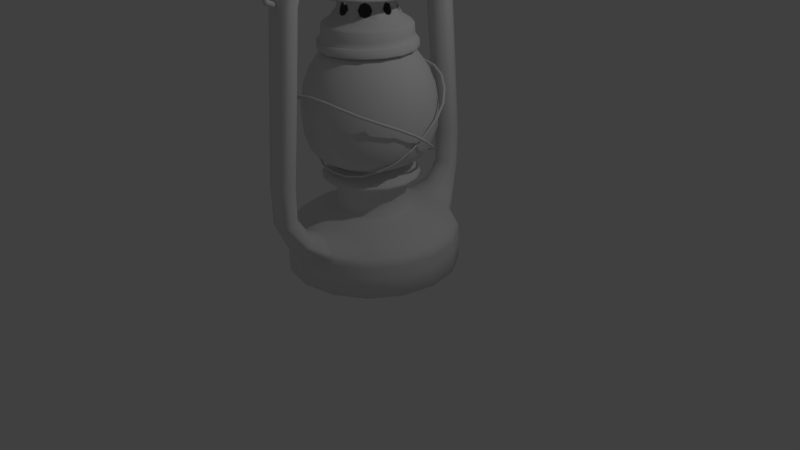 # Source: lampe02.blend  (saved by Blender 2.73.0; exported with 4.5.12 LTS)
import bpy
from mathutils import Matrix  # noqa: F401  (used for matrix-valued properties, if any)

bpy.ops.wm.read_factory_settings(use_empty=True)
scene = bpy.context.scene
scene.name = 'Scene'

# ---- collections
col_collection_1 = bpy.data.collections.new('Collection 1'); scene.collection.children.link(col_collection_1)

# ---- world
world_world = bpy.data.worlds.new('World'); scene.world = world_world
world_world.color = (0.05088, 0.05088, 0.05088)
world_world.use_sun_shadow = False
world_world.sun_shadow_jitter_overblur = 0.0
world_world.cycles.sampling_method = 'MANUAL'
world_world.cycles.sample_map_resolution = 256

# ---- cameras
cam_camera = bpy.data.cameras.new('Camera')
cam_camera.clip_end = 100.0
cam_camera.lens = 35.0
cam_camera.sensor_width = 32.0
cam_camera.sensor_height = 18.0
cam_camera.ortho_scale = 7.314
cam_camera.dof.focus_distance = 0.0

# ---- lights
light_lamp = bpy.data.lights.new('Lamp', 'POINT')
light_lamp.transmission_factor = 0.0
light_lamp.cutoff_distance = 30.0
light_lamp.energy = 100.0
light_lamp.shadow_buffer_clip_start = 1.001
light_lamp.shadow_soft_size = 0.1
light_lamp.shadow_maximum_resolution = 0.006
light_lamp.use_absolute_resolution = True
light_lamp.cycles.use_multiple_importance_sampling = False

# ---- meshes
me_mesh_016 = bpy.data.meshes.new('Mesh.016')
me_mesh_016.from_pydata([(-0.1079, 0.2615, 4.071), (-0.1188, 0.2879, 4.052), (-0.1406, 0.3405, 4.058), (-0.1624, 0.393, 4.062), (-0.1732, 0.419, 4.041), (-0.1752, 0.4241, 4.008), (-0.1744, 0.4221, 3.992), (-0.1747, 0.4825, 3.929), (-0.2492, 0.4827, 3.841), (-0.1823, 0.4747, 3.686), (-0.1981, 0.4792, 3.535), (-0.2101, 0.5082, 3.48), (-0.2223, 0.5376, 3.474), (-0.2279, 0.5511, 3.441), (-0.1997, 0.2002, 4.071), (-0.2199, 0.2203, 4.052), (-0.2602, 0.2606, 4.058), (-0.3004, 0.3008, 4.062), (-0.3203, 0.3207, 4.041), (-0.3241, 0.3246, 4.008), (-0.3226, 0.3231, 3.992), (-0.3609, 0.3613, 3.906), (-0.3694, 0.3698, 3.835), (-0.3574, 0.3578, 3.712), (-0.3664, 0.3668, 3.535), (-0.3885, 0.3889, 3.48), (-0.4111, 0.4115, 3.474), (-0.4214, 0.4218, 3.441), (-0.2611, 0.1083, 4.071), (-0.2875, 0.1192, 4.052), (-0.3401, 0.141, 4.058), (-0.3926, 0.1628, 4.062), (-0.4186, 0.1736, 4.041), (-0.4236, 0.1756, 4.008), (-0.4217, 0.1748, 3.992), (-0.4716, 0.1955, 3.906), (-0.4827, 0.2001, 3.835), (-0.467, 0.1936, 3.712), (-0.4788, 0.1985, 3.535), (-0.5077, 0.2105, 3.48), (-0.5372, 0.2227, 3.474), (-0.5507, 0.2283, 3.441), (-0.1357, 0.3287, 1.457), (-0.2016, 0.4878, 1.334), (-0.2279, 0.5512, 1.298), (-0.2327, 0.5628, 1.27), (-0.2254, 0.5451, 1.249), (-0.2065, 0.4996, 1.235), (-0.1809, 0.4378, 1.229), (-0.1659, 0.4014, 1.205), (-0.1631, 0.3949, 1.127), (-0.1655, 0.4005, 0.984), (-0.1701, 0.4116, 0.8519), (-0.1983, 0.4797, 0.825), (-0.2807, 0.6787, 0.7735), (-0.1693, 0.8696, 0.6921), (-0.3905, 0.9438, 0.6041), (-0.4098, 0.9904, 0.5499), (-0.4136, 0.9995, 0.4969), (-0.4154, 1.004, 0.363), (-0.4168, 1.007, 0.09765), (-0.2511, 0.2516, 1.457), (-0.3729, 0.3733, 1.334), (-0.4215, 0.4219, 1.298), (-0.4303, 0.4307, 1.27), (-0.4168, 0.4172, 1.249), (-0.3819, 0.3823, 1.235), (-0.3347, 0.3351, 1.229), (-0.3068, 0.3072, 1.205), (-0.3018, 0.3022, 1.127), (-0.3061, 0.3065, 0.984), (-0.3146, 0.3151, 0.8519), (-0.3667, 0.3671, 0.825), (-0.5191, 0.5195, 0.7735), (-0.6384, 0.6388, 0.6921), (-0.722, 0.7224, 0.6041), (-0.7576, 0.758, 0.5499), (-0.7645, 0.7649, 0.4969), (-0.768, 0.7684, 0.363), (-0.7704, 0.7708, 0.09765), (-0.3283, 0.1361, 1.457), (-0.4874, 0.202, 1.334), (-0.5508, 0.2283, 1.298), (-0.5624, 0.2331, 1.27), (-0.5447, 0.2258, 1.249), (-0.4991, 0.2069, 1.235), (-0.4374, 0.1814, 1.229), (-0.401, 0.1663, 1.205), (-0.3945, 0.1636, 1.127), (-0.4001, 0.1659, 0.984), (-0.4112, 0.1705, 0.8519), (-0.4793, 0.1987, 0.825), (-0.6783, 0.2811, 0.7735), (-0.8342, 0.3457, 0.6921), (-0.9434, 0.3909, 0.6041), (-0.99, 0.4103, 0.5499), (-0.999, 0.414, 0.4969), (-1.004, 0.4158, 0.363), (-1.007, 0.4172, 0.09765), (-0.1417, 0.8947, 3.707), (-0.1703, 0.931, 3.787), (-0.1417, 0.9675, 3.867), (-0.1398, 1.067, 3.449), (-0.1678, 1.148, 3.475), (-0.1403, 1.23, 3.5), (-0.1353, 1.147, 2.487), (-0.1632, 1.232, 2.495), (-0.1356, 1.317, 2.502), (-0.1251, 1.237, 1.486), (-0.153, 1.323, 1.49), (-0.1254, 1.408, 1.494), (-0.1218, 1.242, 1.039), (-0.1497, 1.324, 1.014), (-0.1222, 1.405, 0.9879), (-0.1397, 0.6007, 3.9), (-0.1444, 0.5753, 3.717), (-0.192, 0.5905, 3.829), (-0.1401, 0.5073, 3.904), (-0.1459, 0.4971, 3.713), (-0.1981, 0.5053, 3.834), (-0.1522, 1.155, 3.716), (-0.1519, 1.012, 3.614), (-0.1825, 1.084, 3.665), (-0.1193, 1.077, 0.7929), (-0.2368, 1.165, 0.7419), (-0.2394, 1.231, 0.7092), (-0.1557, 0.9259, 0.7195), (-0.3488, 1.004, 0.6415), (-0.3636, 1.056, 0.5931), (-0.1079, -0.2615, 4.071), (-0.1188, -0.2879, 4.052), (-0.1406, -0.3405, 4.058), (-0.1624, -0.393, 4.062), (-0.1732, -0.419, 4.041), (-0.1752, -0.4241, 4.008), (-0.1744, -0.4221, 3.992), (-0.1747, -0.4825, 3.929), (-0.2492, -0.4827, 3.841), (-0.1823, -0.4747, 3.686), (-0.1981, -0.4792, 3.535), (-0.2101, -0.5082, 3.48), (-0.2223, -0.5376, 3.474), (-0.2279, -0.5511, 3.441), (-0.1997, -0.2002, 4.071), (-0.2199, -0.2203, 4.052), (-0.2602, -0.2606, 4.058), (-0.3004, -0.3008, 4.062), (-0.3203, -0.3207, 4.041), (-0.3241, -0.3246, 4.008), (-0.3226, -0.3231, 3.992), (-0.3609, -0.3613, 3.906), (-0.3694, -0.3698, 3.835), (-0.3574, -0.3578, 3.712), (-0.3664, -0.3668, 3.535), (-0.3885, -0.3889, 3.48), (-0.4111, -0.4115, 3.474), (-0.4214, -0.4218, 3.441), (-0.2611, -0.1083, 4.071), (-0.2875, -0.1192, 4.052), (-0.3401, -0.141, 4.058), (-0.3926, -0.1628, 4.062), (-0.4186, -0.1736, 4.041), (-0.4236, -0.1756, 4.008), (-0.4217, -0.1748, 3.992), (-0.4716, -0.1955, 3.906), (-0.4827, -0.2001, 3.835), (-0.467, -0.1936, 3.712), (-0.4788, -0.1985, 3.535), (-0.5077, -0.2105, 3.48), (-0.5372, -0.2227, 3.474), (-0.5507, -0.2283, 3.441), (-0.2827, 5.541e-08, 4.071), (-0.3112, 5.541e-08, 4.052), (-0.3681, 5.541e-08, 4.058), (-0.425, 5.541e-08, 4.062), (-0.4531, 5.541e-08, 4.041), (-0.4586, 5.541e-08, 4.008), (-0.4565, 5.541e-08, 3.992), (-0.5105, 5.541e-08, 3.906), (-0.5225, 5.541e-08, 3.835), (-0.5055, 5.541e-08, 3.712), (-0.5183, 5.541e-08, 3.535), (-0.5496, 5.541e-08, 3.48), (-0.5815, 5.541e-08, 3.474), (-0.5961, 5.541e-08, 3.441), (-0.1357, -0.3287, 1.457), (-0.2016, -0.4878, 1.334), (-0.2279, -0.5512, 1.298), (-0.2327, -0.5628, 1.27), (-0.2254, -0.5451, 1.249), (-0.2065, -0.4996, 1.235), (-0.1809, -0.4378, 1.229), (-0.1659, -0.4014, 1.205), (-0.1631, -0.3949, 1.127), (-0.1655, -0.4005, 0.984), (-0.1701, -0.4116, 0.8519), (-0.1983, -0.4797, 0.825), (-0.2807, -0.6787, 0.7735), (-0.1693, -0.8696, 0.6921), (-0.3905, -0.9438, 0.6041), (-0.4098, -0.9904, 0.5499), (-0.4136, -0.9995, 0.4969), (-0.4154, -1.004, 0.363), (-0.4168, -1.007, 0.09765), (-0.2511, -0.2516, 1.457), (-0.3729, -0.3733, 1.334), (-0.4215, -0.4219, 1.298), (-0.4303, -0.4307, 1.27), (-0.4168, -0.4172, 1.249), (-0.3819, -0.3823, 1.235), (-0.3347, -0.3351, 1.229), (-0.3068, -0.3072, 1.205), (-0.3018, -0.3022, 1.127), (-0.3061, -0.3065, 0.984), (-0.3146, -0.3151, 0.8519), (-0.3667, -0.3671, 0.825), (-0.5191, -0.5195, 0.7735), (-0.6384, -0.6388, 0.6921), (-0.722, -0.7224, 0.6041), (-0.7576, -0.758, 0.5499), (-0.7645, -0.7649, 0.4969), (-0.768, -0.7684, 0.363), (-0.7704, -0.7708, 0.09765), (-0.3283, -0.1361, 1.457), (-0.4874, -0.202, 1.334), (-0.5508, -0.2283, 1.298), (-0.5624, -0.2331, 1.27), (-0.5447, -0.2258, 1.249), (-0.4991, -0.2069, 1.235), (-0.4374, -0.1814, 1.229), (-0.401, -0.1663, 1.205), (-0.3945, -0.1636, 1.127), (-0.4001, -0.1659, 0.984), (-0.4112, -0.1705, 0.8519), (-0.4793, -0.1987, 0.825), (-0.6783, -0.2811, 0.7735), (-0.8342, -0.3457, 0.6921), (-0.9434, -0.3909, 0.6041), (-0.99, -0.4103, 0.5499), (-0.999, -0.414, 0.4969), (-1.004, -0.4158, 0.363), (-1.007, -0.4172, 0.09765), (-0.3553, 5.541e-08, 1.457), (-0.5275, 5.541e-08, 1.334), (-0.5962, 5.541e-08, 1.298), (-0.6088, 5.541e-08, 1.27), (-0.5896, 5.541e-08, 1.249), (-0.5403, 5.541e-08, 1.235), (-0.4735, 5.541e-08, 1.229), (-0.4341, 5.541e-08, 1.205), (-0.427, 5.541e-08, 1.127), (-0.4331, 5.541e-08, 0.984), (-0.4452, 5.541e-08, 0.8519), (-0.5188, 5.541e-08, 0.825), (-0.7342, 5.541e-08, 0.7735), (-0.903, 5.541e-08, 0.6921), (-1.021, 5.541e-08, 0.6041), (-1.072, 5.541e-08, 0.5499), (-1.081, 5.541e-08, 0.4969), (-1.086, 5.541e-08, 0.363), (-1.09, 5.541e-08, 0.09765), (-0.1417, -0.8947, 3.707), (-0.1703, -0.931, 3.787), (-0.1417, -0.9675, 3.867), (-0.1398, -1.067, 3.449), (-0.1678, -1.148, 3.475), (-0.1403, -1.23, 3.5), (-0.1353, -1.147, 2.487), (-0.1632, -1.232, 2.495), (-0.1356, -1.317, 2.502), (-0.1251, -1.237, 1.486), (-0.153, -1.323, 1.49), (-0.1254, -1.408, 1.494), (-0.1218, -1.242, 1.039), (-0.1497, -1.324, 1.014), (-0.1222, -1.405, 0.9879), (-0.1397, -0.6007, 3.9), (-0.1444, -0.5753, 3.717), (-0.192, -0.5905, 3.829), (-0.1401, -0.5073, 3.904), (-0.1459, -0.4971, 3.713), (-0.1981, -0.5053, 3.834), (-0.1522, -1.155, 3.716), (-0.1519, -1.012, 3.614), (-0.1825, -1.084, 3.665), (-0.1193, -1.077, 0.7929), (-0.2368, -1.165, 0.7419), (-0.2394, -1.231, 0.7092), (-0.1557, -0.9259, 0.7195), (-0.3488, -1.004, 0.6415), (-0.3636, -1.056, 0.5931), (-0.1386, 0.3356, 3.441), (-0.2565, 0.2569, 3.441), (-0.3352, 0.139, 3.441), (-0.1386, -0.3356, 3.441), (-0.2565, -0.2569, 3.441), (-0.3352, -0.139, 3.441), (-0.3629, 5.395e-08, 3.441), (-0.2578, 0.6234, 0.05324), (-0.4768, 0.4772, 0.05324), (-0.623, 0.2582, 0.05324), (-0.2578, -0.6234, 0.05324), (-0.4768, -0.4772, 0.05324), (-0.623, -0.2582, 0.05324), (-0.6744, 4.688e-08, 0.05324), (-0.385, 0.9305, 0.05324), (-0.385, -0.9305, 0.05324), (-0.7118, -0.7122, 0.05324), (-0.9301, 0.3854, 0.05324), (-0.7118, 0.7122, 0.05324), (-0.9301, -0.3854, 0.05324), (-1.007, 5.37e-08, 0.05324), (0.0, 0.2831, 4.071), (0.0, 0.3116, 4.052), (0.0, 0.3685, 4.058), (0.0, 0.4254, 4.062), (0.0, 0.4536, 4.041), (0.0, 0.459, 4.008), (0.0, 0.4569, 3.992), (0.0, 0.4852, 3.981), (0.0, 0.5097, 3.619), (0.0, 0.5187, 3.535), (0.0, 0.55, 3.48), (0.0, 0.5819, 3.474), (0.0, 0.5966, 3.441), (0.1079, 0.2615, 4.071), (0.1188, 0.2879, 4.052), (0.1406, 0.3405, 4.058), (0.1624, 0.393, 4.062), (0.1732, 0.419, 4.041), (0.1752, 0.4241, 4.008), (0.1744, 0.4221, 3.992), (0.1747, 0.4825, 3.929), (0.2492, 0.4827, 3.841), (0.1823, 0.4747, 3.686), (0.1981, 0.4792, 3.535), (0.2101, 0.5082, 3.48), (0.2223, 0.5376, 3.474), (0.2279, 0.5511, 3.441), (0.1997, 0.2002, 4.071), (0.2199, 0.2203, 4.052), (0.2602, 0.2606, 4.058), (0.3004, 0.3008, 4.062), (0.3203, 0.3207, 4.041), (0.3241, 0.3246, 4.008), (0.3226, 0.3231, 3.992), (0.3609, 0.3613, 3.906), (0.3694, 0.3698, 3.835), (0.3574, 0.3578, 3.712), (0.3664, 0.3668, 3.535), (0.3885, 0.3889, 3.48), (0.4111, 0.4115, 3.474), (0.4214, 0.4218, 3.441), (0.2611, 0.1083, 4.071), (0.2875, 0.1192, 4.052), (0.3401, 0.141, 4.058), (0.3926, 0.1628, 4.062), (0.4186, 0.1736, 4.041), (0.4236, 0.1756, 4.008), (0.4217, 0.1748, 3.992), (0.4716, 0.1955, 3.906), (0.4827, 0.2001, 3.835), (0.467, 0.1936, 3.712), (0.4788, 0.1985, 3.535), (0.5077, 0.2105, 3.48), (0.5372, 0.2227, 3.474), (0.5507, 0.2283, 3.441), (0.0, 0.3558, 1.457), (0.0, 0.528, 1.334), (0.0, 0.5967, 1.298), (0.0, 0.6092, 1.27), (0.0, 0.59, 1.249), (0.0, 0.5407, 1.235), (0.0, 0.4739, 1.229), (0.0, 0.4345, 1.205), (0.0, 0.4274, 1.127), (0.0, 0.4335, 0.984), (0.0, 0.4456, 0.8519), (0.0, 0.5192, 0.825), (0.0, 0.7346, 0.7735), (0.0, 0.84, 0.7227), (0.0, 1.116, 0.4476), (0.0, 1.094, 0.3885), (0.0, 1.087, 0.3338), (0.0, 1.09, 0.09765), (0.1357, 0.3287, 1.457), (0.2016, 0.4878, 1.334), (0.2279, 0.5512, 1.298), (0.2327, 0.5628, 1.27), (0.2254, 0.5451, 1.249), (0.2065, 0.4996, 1.235), (0.1809, 0.4378, 1.229), (0.1659, 0.4014, 1.205), (0.1631, 0.3949, 1.127), (0.1655, 0.4005, 0.984), (0.1701, 0.4116, 0.8519), (0.1983, 0.4797, 0.825), (0.2807, 0.6787, 0.7735), (0.1693, 0.8696, 0.6921), (0.3905, 0.9438, 0.6041), (0.4098, 0.9904, 0.5499), (0.4136, 0.9995, 0.4969), (0.4154, 1.004, 0.363), (0.4168, 1.007, 0.09765), (0.2511, 0.2516, 1.457), (0.3729, 0.3733, 1.334), (0.4215, 0.4219, 1.298), (0.4303, 0.4307, 1.27), (0.4168, 0.4172, 1.249), (0.3819, 0.3823, 1.235), (0.3347, 0.3351, 1.229), (0.3068, 0.3072, 1.205), (0.3018, 0.3022, 1.127), (0.3061, 0.3065, 0.984), (0.3146, 0.3151, 0.8519), (0.3667, 0.3671, 0.825), (0.5191, 0.5195, 0.7735), (0.6384, 0.6388, 0.6921), (0.722, 0.7224, 0.6041), (0.7576, 0.758, 0.5499), (0.7645, 0.7649, 0.4969), (0.768, 0.7684, 0.363), (0.7704, 0.7708, 0.09765), (0.3283, 0.1361, 1.457), (0.4874, 0.202, 1.334), (0.5508, 0.2283, 1.298), (0.5624, 0.2331, 1.27), (0.5447, 0.2258, 1.249), (0.4991, 0.2069, 1.235), (0.4374, 0.1814, 1.229), (0.401, 0.1663, 1.205), (0.3945, 0.1636, 1.127), (0.4001, 0.1659, 0.984), (0.4112, 0.1705, 0.8519), (0.4793, 0.1987, 0.825), (0.6783, 0.2811, 0.7735), (0.8342, 0.3457, 0.6921), (0.9434, 0.3909, 0.6041), (0.99, 0.4103, 0.5499), (0.999, 0.414, 0.4969), (1.004, 0.4158, 0.363), (1.007, 0.4172, 0.09765), (0.1417, 0.8947, 3.707), (0.1703, 0.931, 3.787), (0.1417, 0.9675, 3.867), (0.0, 0.9774, 3.887), (0.0, 0.8822, 3.645), (0.1398, 1.067, 3.449), (0.1678, 1.148, 3.475), (0.1403, 1.23, 3.5), (0.0, 1.25, 3.506), (0.0, 1.012, 3.432), (0.1353, 1.147, 2.487), (0.1632, 1.232, 2.495), (0.1356, 1.317, 2.502), (0.0, 1.338, 2.505), (0.0, 1.089, 2.483), (0.1251, 1.237, 1.486), (0.153, 1.323, 1.49), (0.1254, 1.408, 1.494), (0.0, 1.429, 1.496), (0.0, 1.179, 1.485), (0.1218, 1.242, 1.039), (0.1497, 1.324, 1.014), (0.1222, 1.405, 0.9879), (0.0, 1.425, 0.9801), (0.0, 1.187, 1.055), (0.1397, 0.6007, 3.9), (0.0, 0.6051, 3.936), (0.1444, 0.5753, 3.717), (0.192, 0.5905, 3.829), (0.0, 0.5923, 3.662), (0.1401, 0.5073, 3.904), (0.0, 0.5099, 3.945), (0.1459, 0.4971, 3.713), (0.1981, 0.5053, 3.834), (0.0, 0.5227, 3.659), (0.0, 0.9697, 3.574), (0.1522, 1.155, 3.716), (0.1519, 1.012, 3.614), (0.0, 1.174, 3.729), (0.1825, 1.084, 3.665), (0.0, 1.323, 0.7065), (0.1193, 1.077, 0.7929), (0.2368, 1.165, 0.7419), (0.0, 1.034, 0.8107), (0.2394, 1.231, 0.7092), (0.0, 1.172, 0.5179), (0.1557, 0.9259, 0.7195), (0.3488, 1.004, 0.6415), (0.0, 0.8928, 0.7465), (0.3636, 1.056, 0.5931), (0.0, -0.2831, 4.071), (0.0, -0.3116, 4.052), (0.0, -0.3685, 4.058), (0.0, -0.4254, 4.062), (0.0, -0.4536, 4.041), (0.0, -0.459, 4.008), (0.0, -0.4569, 3.992), (0.0, -0.4852, 3.981), (0.0, -0.5097, 3.619), (0.0, -0.5187, 3.535), (0.0, -0.55, 3.48), (0.0, -0.5819, 3.474), (0.0, -0.5966, 3.441), (0.1079, -0.2615, 4.071), (0.1188, -0.2879, 4.052), (0.1406, -0.3405, 4.058), (0.1624, -0.393, 4.062), (0.1732, -0.419, 4.041), (0.1752, -0.4241, 4.008), (0.1744, -0.4221, 3.992), (0.1747, -0.4825, 3.929), (0.2492, -0.4827, 3.841), (0.1823, -0.4747, 3.686), (0.1981, -0.4792, 3.535), (0.2101, -0.5082, 3.48), (0.2223, -0.5376, 3.474), (0.2279, -0.5511, 3.441), (0.1997, -0.2002, 4.071), (0.2199, -0.2203, 4.052), (0.2602, -0.2606, 4.058), (0.3004, -0.3008, 4.062), (0.3203, -0.3207, 4.041), (0.3241, -0.3246, 4.008), (0.3226, -0.3231, 3.992), (0.3609, -0.3613, 3.906), (0.3694, -0.3698, 3.835), (0.3574, -0.3578, 3.712), (0.3664, -0.3668, 3.535), (0.3885, -0.3889, 3.48), (0.4111, -0.4115, 3.474), (0.4214, -0.4218, 3.441), (0.2611, -0.1083, 4.071), (0.2875, -0.1192, 4.052), (0.3401, -0.141, 4.058), (0.3926, -0.1628, 4.062), (0.4186, -0.1736, 4.041), (0.4236, -0.1756, 4.008), (0.4217, -0.1748, 3.992), (0.4716, -0.1955, 3.906), (0.4827, -0.2001, 3.835), (0.467, -0.1936, 3.712), (0.4788, -0.1985, 3.535), (0.5077, -0.2105, 3.48), (0.5372, -0.2227, 3.474), (0.5507, -0.2283, 3.441), (0.2827, 5.541e-08, 4.071), (0.3112, 5.541e-08, 4.052), (0.3681, 5.541e-08, 4.058), (0.425, 5.541e-08, 4.062), (0.4531, 5.541e-08, 4.041), (0.4586, 5.541e-08, 4.008), (0.4565, 5.541e-08, 3.992), (0.5105, 5.541e-08, 3.906), (0.5225, 5.541e-08, 3.835), (0.5055, 5.541e-08, 3.712), (0.5183, 5.541e-08, 3.535), (0.5496, 5.541e-08, 3.48), (0.5815, 5.541e-08, 3.474), (0.5961, 5.541e-08, 3.441), (0.0, -0.3558, 1.457), (0.0, -0.528, 1.334), (0.0, -0.5967, 1.298), (0.0, -0.6092, 1.27), (0.0, -0.59, 1.249), (0.0, -0.5407, 1.235), (0.0, -0.4739, 1.229), (0.0, -0.4345, 1.205), (0.0, -0.4274, 1.127), (0.0, -0.4335, 0.984), (0.0, -0.4456, 0.8519), (0.0, -0.5192, 0.825), (0.0, -0.7346, 0.7735), (0.0, -0.84, 0.7227), (0.0, -1.116, 0.4476), (0.0, -1.094, 0.3885), (0.0, -1.087, 0.3338), (0.0, -1.09, 0.09765), (0.1357, -0.3287, 1.457), (0.2016, -0.4878, 1.334), (0.2279, -0.5512, 1.298), (0.2327, -0.5628, 1.27), (0.2254, -0.5451, 1.249), (0.2065, -0.4996, 1.235), (0.1809, -0.4378, 1.229), (0.1659, -0.4014, 1.205), (0.1631, -0.3949, 1.127), (0.1655, -0.4005, 0.984), (0.1701, -0.4116, 0.8519), (0.1983, -0.4797, 0.825), (0.2807, -0.6787, 0.7735), (0.1693, -0.8696, 0.6921), (0.3905, -0.9438, 0.6041), (0.4098, -0.9904, 0.5499), (0.4136, -0.9995, 0.4969), (0.4154, -1.004, 0.363), (0.4168, -1.007, 0.09765), (0.2511, -0.2516, 1.457), (0.3729, -0.3733, 1.334), (0.4215, -0.4219, 1.298), (0.4303, -0.4307, 1.27), (0.4168, -0.4172, 1.249), (0.3819, -0.3823, 1.235), (0.3347, -0.3351, 1.229), (0.3068, -0.3072, 1.205), (0.3018, -0.3022, 1.127), (0.3061, -0.3065, 0.984), (0.3146, -0.3151, 0.8519), (0.3667, -0.3671, 0.825), (0.5191, -0.5195, 0.7735), (0.6384, -0.6388, 0.6921), (0.722, -0.7224, 0.6041), (0.7576, -0.758, 0.5499), (0.7645, -0.7649, 0.4969), (0.768, -0.7684, 0.363), (0.7704, -0.7708, 0.09765), (0.3283, -0.1361, 1.457), (0.4874, -0.202, 1.334), (0.5508, -0.2283, 1.298), (0.5624, -0.2331, 1.27), (0.5447, -0.2258, 1.249), (0.4991, -0.2069, 1.235), (0.4374, -0.1814, 1.229), (0.401, -0.1663, 1.205), (0.3945, -0.1636, 1.127), (0.4001, -0.1659, 0.984), (0.4112, -0.1705, 0.8519), (0.4793, -0.1987, 0.825), (0.6783, -0.2811, 0.7735), (0.8342, -0.3457, 0.6921), (0.9434, -0.3909, 0.6041), (0.99, -0.4103, 0.5499), (0.999, -0.414, 0.4969), (1.004, -0.4158, 0.363), (1.007, -0.4172, 0.09765), (0.3553, 5.541e-08, 1.457), (0.5275, 5.541e-08, 1.334), (0.5962, 5.541e-08, 1.298), (0.6088, 5.541e-08, 1.27), (0.5896, 5.541e-08, 1.249), (0.5403, 5.541e-08, 1.235), (0.4735, 5.541e-08, 1.229), (0.4341, 5.541e-08, 1.205), (0.427, 5.541e-08, 1.127), (0.4331, 5.541e-08, 0.984), (0.4452, 5.541e-08, 0.8519), (0.5188, 5.541e-08, 0.825), (0.7342, 5.541e-08, 0.7735), (0.903, 5.541e-08, 0.6921), (1.021, 5.541e-08, 0.6041), (1.072, 5.541e-08, 0.5499), (1.081, 5.541e-08, 0.4969), (1.086, 5.541e-08, 0.363), (1.09, 5.541e-08, 0.09765), (0.1417, -0.8947, 3.707), (0.1703, -0.931, 3.787), (0.1417, -0.9675, 3.867), (0.0, -0.9774, 3.887), (0.0, -0.8822, 3.645), (0.1398, -1.067, 3.449), (0.1678, -1.148, 3.475), (0.1403, -1.23, 3.5), (0.0, -1.25, 3.506), (0.0, -1.012, 3.432), (0.1353, -1.147, 2.487), (0.1632, -1.232, 2.495), (0.1356, -1.317, 2.502), (0.0, -1.338, 2.505), (0.0, -1.089, 2.483), (0.1251, -1.237, 1.486), (0.153, -1.323, 1.49), (0.1254, -1.408, 1.494), (0.0, -1.429, 1.496), (0.0, -1.179, 1.485), (0.1218, -1.242, 1.039), (0.1497, -1.324, 1.014), (0.1222, -1.405, 0.9879), (0.0, -1.425, 0.9801), (0.0, -1.187, 1.055), (0.1397, -0.6007, 3.9), (0.0, -0.6051, 3.936), (0.1444, -0.5753, 3.717), (0.192, -0.5905, 3.829), (0.0, -0.5923, 3.662), (0.1401, -0.5073, 3.904), (0.0, -0.5099, 3.945), (0.1459, -0.4971, 3.713), (0.1981, -0.5053, 3.834), (0.0, -0.5227, 3.659), (0.0, -0.9697, 3.574), (0.1522, -1.155, 3.716), (0.1519, -1.012, 3.614), (0.0, -1.174, 3.729), (0.1825, -1.084, 3.665), (0.0, -1.323, 0.7065), (0.1193, -1.077, 0.7929), (0.2368, -1.165, 0.7419), (0.0, -1.034, 0.8107), (0.2394, -1.231, 0.7092), (0.0, -1.172, 0.5179), (0.1557, -0.9259, 0.7195), (0.3488, -1.004, 0.6415), (0.0, -0.8928, 0.7465), (0.3636, -1.056, 0.5931), (0.0, 0.3633, 3.441), (0.1386, 0.3356, 3.441), (0.2565, 0.2569, 3.441), (0.3352, 0.139, 3.441), (0.0, -0.3633, 3.441), (0.1386, -0.3356, 3.441), (0.2565, -0.2569, 3.441), (0.3352, -0.139, 3.441), (0.3629, 5.395e-08, 3.441), (0.0, 0.6748, 0.05324), (0.2578, 0.6234, 0.05324), (0.4768, 0.4772, 0.05324), (0.623, 0.2582, 0.05324), (0.0, -0.6748, 0.05324), (0.2578, -0.6234, 0.05324), (0.4768, -0.4772, 0.05324), (0.623, -0.2582, 0.05324), (0.6744, 4.688e-08, 0.05324), (0.385, 0.9305, 0.05324), (0.0, 1.007, 0.05324), (0.0, -1.007, 0.05324), (0.385, -0.9305, 0.05324), (0.7118, -0.7122, 0.05324), (0.9301, 0.3854, 0.05324), (0.7118, 0.7122, 0.05324), (0.9301, -0.3854, 0.05324), (1.007, 5.37e-08, 0.05324), (0.0, 0.0, 0.0)], [], [(312, 313, 1, 0), (0, 1, 15, 14), (14, 15, 29, 28), (28, 29, 172, 171), (313, 314, 2, 1), (1, 2, 16, 15), (15, 16, 30, 29), (29, 30, 173, 172), (314, 315, 3, 2), (2, 3, 17, 16), (16, 17, 31, 30), (30, 31, 174, 173), (315, 316, 4, 3), (3, 4, 18, 17), (17, 18, 32, 31), (31, 32, 175, 174), (316, 317, 5, 4), (4, 5, 19, 18), (18, 19, 33, 32), (32, 33, 176, 175), (317, 318, 6, 5), (5, 6, 20, 19), (19, 20, 34, 33), (33, 34, 177, 176), (6, 7, 21, 20), (20, 21, 35, 34), (34, 35, 178, 177), (7, 8, 22, 21), (21, 22, 36, 35), (35, 36, 179, 178), (8, 9, 23, 22), (22, 23, 37, 36), (36, 37, 180, 179), (320, 321, 10, 9), (9, 10, 24, 23), (23, 24, 38, 37), (37, 38, 181, 180), (321, 322, 11, 10), (10, 11, 25, 24), (24, 25, 39, 38), (38, 39, 182, 181), (322, 323, 12, 11), (11, 12, 26, 25), (25, 26, 40, 39), (39, 40, 183, 182), (323, 324, 13, 12), (12, 13, 27, 26), (26, 27, 41, 40), (40, 41, 184, 183), (318, 319, 7, 6), (367, 368, 43, 42), (42, 43, 62, 61), (61, 62, 81, 80), (80, 81, 243, 242), (368, 369, 44, 43), (43, 44, 63, 62), (62, 63, 82, 81), (81, 82, 244, 243), (369, 370, 45, 44), (44, 45, 64, 63), (63, 64, 83, 82), (82, 83, 245, 244), (370, 371, 46, 45), (45, 46, 65, 64), (64, 65, 84, 83), (83, 84, 246, 245), (371, 372, 47, 46), (46, 47, 66, 65), (65, 66, 85, 84), (84, 85, 247, 246), (372, 373, 48, 47), (47, 48, 67, 66), (66, 67, 86, 85), (85, 86, 248, 247), (373, 374, 49, 48), (48, 49, 68, 67), (67, 68, 87, 86), (86, 87, 249, 248), (374, 375, 50, 49), (49, 50, 69, 68), (68, 69, 88, 87), (87, 88, 250, 249), (375, 376, 51, 50), (50, 51, 70, 69), (69, 70, 89, 88), (88, 89, 251, 250), (376, 377, 52, 51), (51, 52, 71, 70), (70, 71, 90, 89), (89, 90, 252, 251), (377, 378, 53, 52), (52, 53, 72, 71), (71, 72, 91, 90), (90, 91, 253, 252), (378, 379, 54, 53), (53, 54, 73, 72), (72, 73, 92, 91), (91, 92, 254, 253), (379, 380, 55, 54), (54, 55, 74, 73), (73, 74, 93, 92), (92, 93, 255, 254), (55, 56, 75, 74), (74, 75, 94, 93), (93, 94, 256, 255), (56, 57, 76, 75), (75, 76, 95, 94), (94, 95, 257, 256), (381, 382, 58, 57), (57, 58, 77, 76), (76, 77, 96, 95), (95, 96, 258, 257), (382, 383, 59, 58), (58, 59, 78, 77), (77, 78, 97, 96), (96, 97, 259, 258), (383, 384, 60, 59), (59, 60, 79, 78), (78, 79, 98, 97), (97, 98, 260, 259), (114, 101, 100, 116), (115, 99, 446, 471), (468, 445, 101, 114), (121, 102, 451, 477), (122, 103, 102, 121), (120, 104, 103, 122), (480, 450, 104, 120), (102, 105, 456, 451), (103, 106, 105, 102), (104, 107, 106, 103), (450, 455, 107, 104), (105, 108, 461, 456), (106, 109, 108, 105), (107, 110, 109, 106), (455, 460, 110, 107), (108, 111, 466, 461), (109, 112, 111, 108), (110, 113, 112, 109), (460, 465, 113, 110), (128, 57, 56, 127), (487, 381, 57, 128), (127, 56, 55, 126), (126, 55, 380, 490), (116, 100, 99, 115), (119, 116, 115, 118), (473, 468, 114, 117), (118, 115, 471, 476), (117, 114, 116, 119), (7, 117, 119, 8), (9, 118, 476, 320), (319, 473, 117, 7), (8, 119, 118, 9), (445, 480, 120, 101), (101, 120, 122, 100), (100, 122, 121, 99), (99, 121, 477, 446), (111, 123, 485, 466), (112, 124, 123, 111), (465, 482, 125, 113), (113, 125, 124, 112), (123, 126, 490, 485), (124, 127, 126, 123), (482, 487, 128, 125), (125, 128, 127, 124), (492, 129, 130, 493), (129, 143, 144, 130), (143, 157, 158, 144), (157, 171, 172, 158), (493, 130, 131, 494), (130, 144, 145, 131), (144, 158, 159, 145), (158, 172, 173, 159), (494, 131, 132, 495), (131, 145, 146, 132), (145, 159, 160, 146), (159, 173, 174, 160), (495, 132, 133, 496), (132, 146, 147, 133), (146, 160, 161, 147), (160, 174, 175, 161), (496, 133, 134, 497), (133, 147, 148, 134), (147, 161, 162, 148), (161, 175, 176, 162), (497, 134, 135, 498), (134, 148, 149, 135), (148, 162, 163, 149), (162, 176, 177, 163), (135, 149, 150, 136), (149, 163, 164, 150), (163, 177, 178, 164), (136, 150, 151, 137), (150, 164, 165, 151), (164, 178, 179, 165), (137, 151, 152, 138), (151, 165, 166, 152), (165, 179, 180, 166), (500, 138, 139, 501), (138, 152, 153, 139), (152, 166, 167, 153), (166, 180, 181, 167), (501, 139, 140, 502), (139, 153, 154, 140), (153, 167, 168, 154), (167, 181, 182, 168), (502, 140, 141, 503), (140, 154, 155, 141), (154, 168, 169, 155), (168, 182, 183, 169), (503, 141, 142, 504), (141, 155, 156, 142), (155, 169, 170, 156), (169, 183, 184, 170), (498, 135, 136, 499), (561, 185, 186, 562), (185, 204, 205, 186), (204, 223, 224, 205), (223, 242, 243, 224), (562, 186, 187, 563), (186, 205, 206, 187), (205, 224, 225, 206), (224, 243, 244, 225), (563, 187, 188, 564), (187, 206, 207, 188), (206, 225, 226, 207), (225, 244, 245, 226), (564, 188, 189, 565), (188, 207, 208, 189), (207, 226, 227, 208), (226, 245, 246, 227), (565, 189, 190, 566), (189, 208, 209, 190), (208, 227, 228, 209), (227, 246, 247, 228), (566, 190, 191, 567), (190, 209, 210, 191), (209, 228, 229, 210), (228, 247, 248, 229), (567, 191, 192, 568), (191, 210, 211, 192), (210, 229, 230, 211), (229, 248, 249, 230), (568, 192, 193, 569), (192, 211, 212, 193), (211, 230, 231, 212), (230, 249, 250, 231), (569, 193, 194, 570), (193, 212, 213, 194), (212, 231, 232, 213), (231, 250, 251, 232), (570, 194, 195, 571), (194, 213, 214, 195), (213, 232, 233, 214), (232, 251, 252, 233), (571, 195, 196, 572), (195, 214, 215, 196), (214, 233, 234, 215), (233, 252, 253, 234), (572, 196, 197, 573), (196, 215, 216, 197), (215, 234, 235, 216), (234, 253, 254, 235), (573, 197, 198, 574), (197, 216, 217, 198), (216, 235, 236, 217), (235, 254, 255, 236), (198, 217, 218, 199), (217, 236, 237, 218), (236, 255, 256, 237), (199, 218, 219, 200), (218, 237, 238, 219), (237, 256, 257, 238), (575, 200, 201, 576), (200, 219, 220, 201), (219, 238, 239, 220), (238, 257, 258, 239), (576, 201, 202, 577), (201, 220, 221, 202), (220, 239, 240, 221), (239, 258, 259, 240), (577, 202, 203, 578), (202, 221, 222, 203), (221, 240, 241, 222), (240, 259, 260, 241), (276, 278, 262, 263), (277, 684, 659, 261), (681, 276, 263, 658), (283, 690, 664, 264), (284, 283, 264, 265), (282, 284, 265, 266), (693, 282, 266, 663), (264, 664, 669, 267), (265, 264, 267, 268), (266, 265, 268, 269), (663, 266, 269, 668), (267, 669, 674, 270), (268, 267, 270, 271), (269, 268, 271, 272), (668, 269, 272, 673), (270, 674, 679, 273), (271, 270, 273, 274), (272, 271, 274, 275), (673, 272, 275, 678), (290, 289, 199, 200), (700, 290, 200, 575), (289, 288, 198, 199), (288, 703, 574, 198), (278, 277, 261, 262), (281, 280, 277, 278), (686, 279, 276, 681), (280, 689, 684, 277), (279, 281, 278, 276), (136, 137, 281, 279), (138, 500, 689, 280), (499, 136, 279, 686), (137, 138, 280, 281), (658, 263, 282, 693), (263, 262, 284, 282), (262, 261, 283, 284), (261, 659, 690, 283), (273, 679, 698, 285), (274, 273, 285, 286), (678, 275, 287, 695), (275, 274, 286, 287), (285, 698, 703, 288), (286, 285, 288, 289), (695, 287, 290, 700), (287, 286, 289, 290), (504, 142, 294, 709), (170, 184, 297, 296), (13, 324, 705, 291), (184, 41, 293, 297), (142, 156, 295, 294), (27, 13, 291, 292), (156, 170, 296, 295), (41, 27, 292, 293), (305, 724, 714, 298), (725, 306, 301, 718), (306, 307, 302, 301), (308, 309, 299, 300), (310, 311, 304, 303), (309, 305, 298, 299), (307, 310, 303, 302), (311, 308, 300, 304), (260, 98, 308, 311), (222, 241, 310, 307), (79, 60, 305, 309), (241, 260, 311, 310), (98, 79, 309, 308), (203, 222, 307, 306), (578, 203, 306, 725), (60, 384, 724, 305), (301, 302, 732, 718), (302, 303, 304, 732), (299, 732, 304, 300), (714, 732, 299, 298), (312, 325, 326, 313), (325, 339, 340, 326), (339, 353, 354, 340), (353, 547, 548, 354), (313, 326, 327, 314), (326, 340, 341, 327), (340, 354, 355, 341), (354, 548, 549, 355), (314, 327, 328, 315), (327, 341, 342, 328), (341, 355, 356, 342), (355, 549, 550, 356), (315, 328, 329, 316), (328, 342, 343, 329), (342, 356, 357, 343), (356, 550, 551, 357), (316, 329, 330, 317), (329, 343, 344, 330), (343, 357, 358, 344), (357, 551, 552, 358), (317, 330, 331, 318), (330, 344, 345, 331), (344, 358, 359, 345), (358, 552, 553, 359), (331, 345, 346, 332), (345, 359, 360, 346), (359, 553, 554, 360), (332, 346, 347, 333), (346, 360, 361, 347), (360, 554, 555, 361), (333, 347, 348, 334), (347, 361, 362, 348), (361, 555, 556, 362), (320, 334, 335, 321), (334, 348, 349, 335), (348, 362, 363, 349), (362, 556, 557, 363), (321, 335, 336, 322), (335, 349, 350, 336), (349, 363, 364, 350), (363, 557, 558, 364), (322, 336, 337, 323), (336, 350, 351, 337), (350, 364, 365, 351), (364, 558, 559, 365), (323, 337, 338, 324), (337, 351, 352, 338), (351, 365, 366, 352), (365, 559, 560, 366), (318, 331, 332, 319), (367, 385, 386, 368), (385, 404, 405, 386), (404, 423, 424, 405), (423, 636, 637, 424), (368, 386, 387, 369), (386, 405, 406, 387), (405, 424, 425, 406), (424, 637, 638, 425), (369, 387, 388, 370), (387, 406, 407, 388), (406, 425, 426, 407), (425, 638, 639, 426), (370, 388, 389, 371), (388, 407, 408, 389), (407, 426, 427, 408), (426, 639, 640, 427), (371, 389, 390, 372), (389, 408, 409, 390), (408, 427, 428, 409), (427, 640, 641, 428), (372, 390, 391, 373), (390, 409, 410, 391), (409, 428, 429, 410), (428, 641, 642, 429), (373, 391, 392, 374), (391, 410, 411, 392), (410, 429, 430, 411), (429, 642, 643, 430), (374, 392, 393, 375), (392, 411, 412, 393), (411, 430, 431, 412), (430, 643, 644, 431), (375, 393, 394, 376), (393, 412, 413, 394), (412, 431, 432, 413), (431, 644, 645, 432), (376, 394, 395, 377), (394, 413, 414, 395), (413, 432, 433, 414), (432, 645, 646, 433), (377, 395, 396, 378), (395, 414, 415, 396), (414, 433, 434, 415), (433, 646, 647, 434), (378, 396, 397, 379), (396, 415, 416, 397), (415, 434, 435, 416), (434, 647, 648, 435), (379, 397, 398, 380), (397, 416, 417, 398), (416, 435, 436, 417), (435, 648, 649, 436), (398, 417, 418, 399), (417, 436, 437, 418), (436, 649, 650, 437), (399, 418, 419, 400), (418, 437, 438, 419), (437, 650, 651, 438), (381, 400, 401, 382), (400, 419, 420, 401), (419, 438, 439, 420), (438, 651, 652, 439), (382, 401, 402, 383), (401, 420, 421, 402), (420, 439, 440, 421), (439, 652, 653, 440), (383, 402, 403, 384), (402, 421, 422, 403), (421, 440, 441, 422), (440, 653, 654, 441), (467, 470, 443, 444), (469, 471, 446, 442), (468, 467, 444, 445), (479, 477, 451, 447), (481, 479, 447, 448), (478, 481, 448, 449), (480, 478, 449, 450), (447, 451, 456, 452), (448, 447, 452, 453), (449, 448, 453, 454), (450, 449, 454, 455), (452, 456, 461, 457), (453, 452, 457, 458), (454, 453, 458, 459), (455, 454, 459, 460), (457, 461, 466, 462), (458, 457, 462, 463), (459, 458, 463, 464), (460, 459, 464, 465), (491, 489, 399, 400), (487, 491, 400, 381), (489, 488, 398, 399), (488, 490, 380, 398), (470, 469, 442, 443), (475, 474, 469, 470), (473, 472, 467, 468), (474, 476, 471, 469), (472, 475, 470, 467), (332, 333, 475, 472), (334, 320, 476, 474), (319, 332, 472, 473), (333, 334, 474, 475), (445, 444, 478, 480), (444, 443, 481, 478), (443, 442, 479, 481), (442, 446, 477, 479), (462, 466, 485, 483), (463, 462, 483, 484), (465, 464, 486, 482), (464, 463, 484, 486), (483, 485, 490, 488), (484, 483, 488, 489), (482, 486, 491, 487), (486, 484, 489, 491), (492, 493, 506, 505), (505, 506, 520, 519), (519, 520, 534, 533), (533, 534, 548, 547), (493, 494, 507, 506), (506, 507, 521, 520), (520, 521, 535, 534), (534, 535, 549, 548), (494, 495, 508, 507), (507, 508, 522, 521), (521, 522, 536, 535), (535, 536, 550, 549), (495, 496, 509, 508), (508, 509, 523, 522), (522, 523, 537, 536), (536, 537, 551, 550), (496, 497, 510, 509), (509, 510, 524, 523), (523, 524, 538, 537), (537, 538, 552, 551), (497, 498, 511, 510), (510, 511, 525, 524), (524, 525, 539, 538), (538, 539, 553, 552), (511, 512, 526, 525), (525, 526, 540, 539), (539, 540, 554, 553), (512, 513, 527, 526), (526, 527, 541, 540), (540, 541, 555, 554), (513, 514, 528, 527), (527, 528, 542, 541), (541, 542, 556, 555), (500, 501, 515, 514), (514, 515, 529, 528), (528, 529, 543, 542), (542, 543, 557, 556), (501, 502, 516, 515), (515, 516, 530, 529), (529, 530, 544, 543), (543, 544, 558, 557), (502, 503, 517, 516), (516, 517, 531, 530), (530, 531, 545, 544), (544, 545, 559, 558), (503, 504, 518, 517), (517, 518, 532, 531), (531, 532, 546, 545), (545, 546, 560, 559), (498, 499, 512, 511), (561, 562, 580, 579), (579, 580, 599, 598), (598, 599, 618, 617), (617, 618, 637, 636), (562, 563, 581, 580), (580, 581, 600, 599), (599, 600, 619, 618), (618, 619, 638, 637), (563, 564, 582, 581), (581, 582, 601, 600), (600, 601, 620, 619), (619, 620, 639, 638), (564, 565, 583, 582), (582, 583, 602, 601), (601, 602, 621, 620), (620, 621, 640, 639), (565, 566, 584, 583), (583, 584, 603, 602), (602, 603, 622, 621), (621, 622, 641, 640), (566, 567, 585, 584), (584, 585, 604, 603), (603, 604, 623, 622), (622, 623, 642, 641), (567, 568, 586, 585), (585, 586, 605, 604), (604, 605, 624, 623), (623, 624, 643, 642), (568, 569, 587, 586), (586, 587, 606, 605), (605, 606, 625, 624), (624, 625, 644, 643), (569, 570, 588, 587), (587, 588, 607, 606), (606, 607, 626, 625), (625, 626, 645, 644), (570, 571, 589, 588), (588, 589, 608, 607), (607, 608, 627, 626), (626, 627, 646, 645), (571, 572, 590, 589), (589, 590, 609, 608), (608, 609, 628, 627), (627, 628, 647, 646), (572, 573, 591, 590), (590, 591, 610, 609), (609, 610, 629, 628), (628, 629, 648, 647), (573, 574, 592, 591), (591, 592, 611, 610), (610, 611, 630, 629), (629, 630, 649, 648), (592, 593, 612, 611), (611, 612, 631, 630), (630, 631, 650, 649), (593, 594, 613, 612), (612, 613, 632, 631), (631, 632, 651, 650), (575, 576, 595, 594), (594, 595, 614, 613), (613, 614, 633, 632), (632, 633, 652, 651), (576, 577, 596, 595), (595, 596, 615, 614), (614, 615, 634, 633), (633, 634, 653, 652), (577, 578, 597, 596), (596, 597, 616, 615), (615, 616, 635, 634), (634, 635, 654, 653), (680, 657, 656, 683), (682, 655, 659, 684), (681, 658, 657, 680), (692, 660, 664, 690), (694, 661, 660, 692), (691, 662, 661, 694), (693, 663, 662, 691), (660, 665, 669, 664), (661, 666, 665, 660), (662, 667, 666, 661), (663, 668, 667, 662), (665, 670, 674, 669), (666, 671, 670, 665), (667, 672, 671, 666), (668, 673, 672, 667), (670, 675, 679, 674), (671, 676, 675, 670), (672, 677, 676, 671), (673, 678, 677, 672), (704, 594, 593, 702), (700, 575, 594, 704), (702, 593, 592, 701), (701, 592, 574, 703), (683, 656, 655, 682), (688, 683, 682, 687), (686, 681, 680, 685), (687, 682, 684, 689), (685, 680, 683, 688), (512, 685, 688, 513), (514, 687, 689, 500), (499, 686, 685, 512), (513, 688, 687, 514), (658, 693, 691, 657), (657, 691, 694, 656), (656, 694, 692, 655), (655, 692, 690, 659), (675, 696, 698, 679), (676, 697, 696, 675), (678, 695, 699, 677), (677, 699, 697, 676), (696, 701, 703, 698), (697, 702, 701, 696), (695, 700, 704, 699), (699, 704, 702, 697), (504, 709, 710, 518), (546, 712, 713, 560), (338, 706, 705, 324), (560, 713, 708, 366), (518, 710, 711, 532), (352, 707, 706, 338), (532, 711, 712, 546), (366, 708, 707, 352), (723, 715, 714, 724), (725, 718, 719, 726), (726, 719, 720, 727), (728, 717, 716, 729), (730, 721, 722, 731), (729, 716, 715, 723), (727, 720, 721, 730), (731, 722, 717, 728), (654, 731, 728, 441), (616, 727, 730, 635), (422, 729, 723, 403), (635, 730, 731, 654), (441, 728, 729, 422), (597, 726, 727, 616), (578, 725, 726, 597), (403, 723, 724, 384), (719, 718, 732, 720), (720, 732, 722, 721), (716, 717, 722, 732), (714, 715, 716, 732)])
me_mesh_016.polygons.foreach_set('use_smooth', [True] * 712)
me_mesh_016.use_remesh_preserve_volume = False
me_mesh_016.use_remesh_preserve_attributes = False
me_mesh_016.use_mirror_vertex_groups = False
me_mesh_016.update()
me_mesh_015 = bpy.data.meshes.new('Mesh.015')
me_mesh_015.from_pydata([(-0.6936, -0.6935, -0.07533), (-0.7078, -0.7063, -0.09433), (-0.7204, -0.7205, -0.07524), (-0.7062, -0.7077, -0.05625), (-0.8628, -0.4859, -0.03537), (-0.8812, -0.4925, -0.05399), (-0.8955, -0.5055, -0.03524), (-0.8771, -0.499, -0.01662), (-0.9542, -0.2654, 0.02655), (-0.9748, -0.2666, 0.009221), (-0.9909, -0.2752, 0.02903), (-0.9703, -0.274, 0.04636), (-0.981, 0.0001576, 0.07578), (-1.002, 0.002314, 0.05906), (-1.019, -0.0001576, 0.07996), (-0.9979, -0.002314, 0.09668), (-0.952, 0.2638, 0.09163), (-0.9726, 0.2694, 0.07518), (-0.9887, 0.2731, 0.09655), (-0.968, 0.2675, 0.113), (-0.8601, 0.4862, 0.08627), (-0.8788, 0.4965, 0.06979), (-0.8926, 0.5056, 0.09112), (-0.8739, 0.4953, 0.1076), (-0.6937, 0.6935, 0.07118), (-0.7095, 0.7076, 0.05447), (-0.7203, 0.7205, 0.07556), (-0.7045, 0.7064, 0.09227), (-0.4867, 0.8609, 0.04887), (-0.4988, 0.8779, 0.03178), (-0.5058, 0.8937, 0.05247), (-0.4937, 0.8767, 0.06956), (-0.2649, 0.9528, 0.02137), (-0.2716, 0.9721, 0.003713), (-0.274, 0.9898, 0.02392), (-0.2673, 0.9705, 0.04158), (-7.469e-05, 0.981, -0.0009207), (-0.001163, 1.001, -0.01901), (7.469e-05, 1.019, 0.0009207), (0.001163, 0.9991, 0.01901), (0.2642, 0.9524, -0.0111), (0.2688, 0.9717, -0.0294), (0.2737, 0.9893, -0.009601), (0.2692, 0.9701, 0.008699), (0.4865, 0.8605, -0.01149), (0.4967, 0.8774, -0.0298), (0.5059, 0.8933, -0.009991), (0.4956, 0.8763, 0.008312), (0.6937, 0.6937, -0.005008), (0.7083, 0.7073, -0.02314), (0.7205, 0.7207, -0.003202), (0.7059, 0.7071, 0.01493), (0.8608, 0.4866, 0.01111), (0.8789, 0.4958, -0.006665), (0.8934, 0.5062, 0.01352), (0.8754, 0.497, 0.0313), (0.9527, 0.2646, 0.03159), (0.9729, 0.2687, 0.01422), (0.9895, 0.2742, 0.03478), (0.9693, 0.2702, 0.05215), (0.981, -2.095e-09, 0.04171), (1.002, 5.457e-11, 0.02449), (1.019, 2.095e-09, 0.04525), (0.9982, -5.457e-11, 0.06247), (0.9527, -0.2646, 0.03154), (0.973, -0.2687, 0.01422), (0.9895, -0.2742, 0.03482), (0.9692, -0.2701, 0.05215), (0.8608, -0.4866, 0.01102), (0.879, -0.4958, -0.006659), (0.8934, -0.5062, 0.01361), (0.8753, -0.4969, 0.03129), (0.6937, -0.6937, -0.005176), (0.7083, -0.7076, -0.02314), (0.7205, -0.7207, -0.003034), (0.7059, -0.7068, 0.01493), (0.4865, -0.8605, -0.004847), (0.4965, -0.8779, -0.02282), (0.5059, -0.8932, -0.002727), (0.4959, -0.8758, 0.01525), (0.2643, -0.9524, 0.002408), (0.2691, -0.972, -0.01548), (0.2737, -0.9893, 0.004705), (0.2689, -0.9697, 0.02259), (4.913e-05, -0.981, -0.001043), (0.001175, -1.001, -0.019), (-4.913e-05, -1.019, 0.001043), (-0.001175, -0.999, 0.019), (-0.2645, -0.9527, -0.0304), (-0.2671, -0.9723, -0.0487), (-0.2741, -0.9896, -0.0292), (-0.2716, -0.9699, -0.0109), (-0.4861, -0.8606, -0.06631), (-0.4943, -0.8779, -0.08528), (-0.5056, -0.8933, -0.06627), (-0.4973, -0.876, -0.0473)], [], [(0, 4, 7, 3), (1, 5, 4, 0), (2, 6, 5, 1), (3, 7, 6, 2), (4, 8, 11, 7), (5, 9, 8, 4), (6, 10, 9, 5), (7, 11, 10, 6), (8, 12, 15, 11), (9, 13, 12, 8), (10, 14, 13, 9), (11, 15, 14, 10), (12, 16, 19, 15), (13, 17, 16, 12), (14, 18, 17, 13), (15, 19, 18, 14), (16, 20, 23, 19), (17, 21, 20, 16), (18, 22, 21, 17), (19, 23, 22, 18), (20, 24, 27, 23), (21, 25, 24, 20), (22, 26, 25, 21), (23, 27, 26, 22), (24, 28, 31, 27), (25, 29, 28, 24), (26, 30, 29, 25), (27, 31, 30, 26), (28, 32, 35, 31), (29, 33, 32, 28), (30, 34, 33, 29), (31, 35, 34, 30), (32, 36, 39, 35), (33, 37, 36, 32), (34, 38, 37, 33), (35, 39, 38, 34), (36, 40, 43, 39), (37, 41, 40, 36), (38, 42, 41, 37), (39, 43, 42, 38), (40, 44, 47, 43), (41, 45, 44, 40), (42, 46, 45, 41), (43, 47, 46, 42), (44, 48, 51, 47), (45, 49, 48, 44), (46, 50, 49, 45), (47, 51, 50, 46), (48, 52, 55, 51), (49, 53, 52, 48), (50, 54, 53, 49), (51, 55, 54, 50), (52, 56, 59, 55), (53, 57, 56, 52), (54, 58, 57, 53), (55, 59, 58, 54), (56, 60, 63, 59), (57, 61, 60, 56), (58, 62, 61, 57), (59, 63, 62, 58), (60, 64, 67, 63), (61, 65, 64, 60), (62, 66, 65, 61), (63, 67, 66, 62), (64, 68, 71, 67), (65, 69, 68, 64), (66, 70, 69, 65), (67, 71, 70, 66), (68, 72, 75, 71), (69, 73, 72, 68), (70, 74, 73, 69), (71, 75, 74, 70), (72, 76, 79, 75), (73, 77, 76, 72), (74, 78, 77, 73), (75, 79, 78, 74), (76, 80, 83, 79), (77, 81, 80, 76), (78, 82, 81, 77), (79, 83, 82, 78), (80, 84, 87, 83), (81, 85, 84, 80), (82, 86, 85, 81), (83, 87, 86, 82), (84, 88, 91, 87), (85, 89, 88, 84), (86, 90, 89, 85), (87, 91, 90, 86), (88, 92, 95, 91), (89, 93, 92, 88), (90, 94, 93, 89), (91, 95, 94, 90), (92, 0, 3, 95), (93, 1, 0, 92), (94, 2, 1, 93), (95, 3, 2, 94)])
me_mesh_015.polygons.foreach_set('use_smooth', [True] * 96)
me_mesh_015.use_remesh_preserve_volume = False
me_mesh_015.use_remesh_preserve_attributes = False
me_mesh_015.use_mirror_vertex_groups = False
me_mesh_015.update()
me_mesh_014 = bpy.data.meshes.new('Mesh.014')
me_mesh_014.from_pydata([(-0.6936, -0.6935, -0.07533), (-0.7078, -0.7063, -0.09433), (-0.7204, -0.7205, -0.07524), (-0.7062, -0.7077, -0.05625), (-0.8628, -0.4859, -0.03537), (-0.8812, -0.4925, -0.05399), (-0.8955, -0.5055, -0.03524), (-0.8771, -0.499, -0.01662), (-0.9542, -0.2654, 0.02655), (-0.9748, -0.2666, 0.009221), (-0.9909, -0.2752, 0.02903), (-0.9703, -0.274, 0.04636), (-0.981, 0.0001576, 0.07578), (-1.002, 0.002314, 0.05906), (-1.019, -0.0001576, 0.07996), (-0.9979, -0.002314, 0.09668), (-0.952, 0.2638, 0.09163), (-0.9726, 0.2694, 0.07518), (-0.9887, 0.2731, 0.09655), (-0.968, 0.2675, 0.113), (-0.8601, 0.4862, 0.08627), (-0.8788, 0.4965, 0.06979), (-0.8926, 0.5056, 0.09112), (-0.8739, 0.4953, 0.1076), (-0.6937, 0.6935, 0.07118), (-0.7095, 0.7076, 0.05447), (-0.7203, 0.7205, 0.07556), (-0.7045, 0.7064, 0.09227), (-0.4867, 0.8609, 0.04887), (-0.4988, 0.8779, 0.03178), (-0.5058, 0.8937, 0.05247), (-0.4937, 0.8767, 0.06956), (-0.2649, 0.9528, 0.02137), (-0.2716, 0.9721, 0.003713), (-0.274, 0.9898, 0.02392), (-0.2673, 0.9705, 0.04158), (-7.469e-05, 0.981, -0.0009207), (-0.001163, 1.001, -0.01901), (7.469e-05, 1.019, 0.0009207), (0.001163, 0.9991, 0.01901), (0.2642, 0.9524, -0.0111), (0.2688, 0.9717, -0.0294), (0.2737, 0.9893, -0.009601), (0.2692, 0.9701, 0.008699), (0.4865, 0.8605, -0.01149), (0.4967, 0.8774, -0.0298), (0.5059, 0.8933, -0.009991), (0.4956, 0.8763, 0.008312), (0.6937, 0.6937, -0.005008), (0.7083, 0.7073, -0.02314), (0.7205, 0.7207, -0.003202), (0.7059, 0.7071, 0.01493), (0.8608, 0.4866, 0.01111), (0.8789, 0.4958, -0.006665), (0.8934, 0.5062, 0.01352), (0.8754, 0.497, 0.0313), (0.9527, 0.2646, 0.03159), (0.9729, 0.2687, 0.01422), (0.9895, 0.2742, 0.03478), (0.9693, 0.2702, 0.05215), (0.981, -2.095e-09, 0.04171), (1.002, 5.457e-11, 0.02449), (1.019, 2.095e-09, 0.04525), (0.9982, -5.457e-11, 0.06247), (0.9527, -0.2646, 0.03154), (0.973, -0.2687, 0.01422), (0.9895, -0.2742, 0.03482), (0.9692, -0.2701, 0.05215), (0.8608, -0.4866, 0.01102), (0.879, -0.4958, -0.006659), (0.8934, -0.5062, 0.01361), (0.8753, -0.4969, 0.03129), (0.6937, -0.6937, -0.005176), (0.7083, -0.7076, -0.02314), (0.7205, -0.7207, -0.003034), (0.7059, -0.7068, 0.01493), (0.4865, -0.8605, -0.004847), (0.4965, -0.8779, -0.02282), (0.5059, -0.8932, -0.002727), (0.4959, -0.8758, 0.01525), (0.2643, -0.9524, 0.002408), (0.2691, -0.972, -0.01548), (0.2737, -0.9893, 0.004705), (0.2689, -0.9697, 0.02259), (4.913e-05, -0.981, -0.001043), (0.001175, -1.001, -0.019), (-4.913e-05, -1.019, 0.001043), (-0.001175, -0.999, 0.019), (-0.2645, -0.9527, -0.0304), (-0.2671, -0.9723, -0.0487), (-0.2741, -0.9896, -0.0292), (-0.2716, -0.9699, -0.0109), (-0.4861, -0.8606, -0.06631), (-0.4943, -0.8779, -0.08528), (-0.5056, -0.8933, -0.06627), (-0.4973, -0.876, -0.0473)], [], [(0, 4, 7, 3), (1, 5, 4, 0), (2, 6, 5, 1), (3, 7, 6, 2), (4, 8, 11, 7), (5, 9, 8, 4), (6, 10, 9, 5), (7, 11, 10, 6), (8, 12, 15, 11), (9, 13, 12, 8), (10, 14, 13, 9), (11, 15, 14, 10), (12, 16, 19, 15), (13, 17, 16, 12), (14, 18, 17, 13), (15, 19, 18, 14), (16, 20, 23, 19), (17, 21, 20, 16), (18, 22, 21, 17), (19, 23, 22, 18), (20, 24, 27, 23), (21, 25, 24, 20), (22, 26, 25, 21), (23, 27, 26, 22), (24, 28, 31, 27), (25, 29, 28, 24), (26, 30, 29, 25), (27, 31, 30, 26), (28, 32, 35, 31), (29, 33, 32, 28), (30, 34, 33, 29), (31, 35, 34, 30), (32, 36, 39, 35), (33, 37, 36, 32), (34, 38, 37, 33), (35, 39, 38, 34), (36, 40, 43, 39), (37, 41, 40, 36), (38, 42, 41, 37), (39, 43, 42, 38), (40, 44, 47, 43), (41, 45, 44, 40), (42, 46, 45, 41), (43, 47, 46, 42), (44, 48, 51, 47), (45, 49, 48, 44), (46, 50, 49, 45), (47, 51, 50, 46), (48, 52, 55, 51), (49, 53, 52, 48), (50, 54, 53, 49), (51, 55, 54, 50), (52, 56, 59, 55), (53, 57, 56, 52), (54, 58, 57, 53), (55, 59, 58, 54), (56, 60, 63, 59), (57, 61, 60, 56), (58, 62, 61, 57), (59, 63, 62, 58), (60, 64, 67, 63), (61, 65, 64, 60), (62, 66, 65, 61), (63, 67, 66, 62), (64, 68, 71, 67), (65, 69, 68, 64), (66, 70, 69, 65), (67, 71, 70, 66), (68, 72, 75, 71), (69, 73, 72, 68), (70, 74, 73, 69), (71, 75, 74, 70), (72, 76, 79, 75), (73, 77, 76, 72), (74, 78, 77, 73), (75, 79, 78, 74), (76, 80, 83, 79), (77, 81, 80, 76), (78, 82, 81, 77), (79, 83, 82, 78), (80, 84, 87, 83), (81, 85, 84, 80), (82, 86, 85, 81), (83, 87, 86, 82), (84, 88, 91, 87), (85, 89, 88, 84), (86, 90, 89, 85), (87, 91, 90, 86), (88, 92, 95, 91), (89, 93, 92, 88), (90, 94, 93, 89), (91, 95, 94, 90), (92, 0, 3, 95), (93, 1, 0, 92), (94, 2, 1, 93), (95, 3, 2, 94)])
me_mesh_014.polygons.foreach_set('use_smooth', [True] * 96)
me_mesh_014.use_remesh_preserve_volume = False
me_mesh_014.use_remesh_preserve_attributes = False
me_mesh_014.use_mirror_vertex_groups = False
me_mesh_014.update()
me_mesh_013 = bpy.data.meshes.new('Mesh.013')
me_mesh_013.from_pydata([(0.02863, 0.07428, 4.503), (0.1282, 0.3102, 4.404), (0.165, 0.3993, 4.388), (0.1699, 0.4112, 4.367), (0.1635, 0.3957, 4.341), (0.1451, 0.3512, 4.336), (0.1117, 0.2707, 4.336), (0.1007, 0.2441, 4.314), (0.1006, 0.244, 4.249), (0.1059, 0.2568, 4.159), (0.111, 0.269, 4.124), (0.1161, 0.2812, 4.119), (0.1215, 0.2942, 4.081), (0.125, 0.3027, 4.04), (0.1254, 0.3039, 4.006), (0.05324, 0.05783, 4.503), (0.2371, 0.2374, 4.404), (0.3053, 0.3056, 4.388), (0.3143, 0.3147, 4.367), (0.3025, 0.3029, 4.341), (0.2684, 0.2688, 4.336), (0.2068, 0.2072, 4.336), (0.1864, 0.1869, 4.314), (0.1863, 0.1867, 4.249), (0.1961, 0.1965, 4.159), (0.2055, 0.2059, 4.124), (0.2148, 0.2152, 4.119), (0.2248, 0.2252, 4.081), (0.2313, 0.2317, 4.04), (0.2321, 0.2326, 4.006), (0.06969, 0.03321, 4.503), (0.3099, 0.1284, 4.404), (0.399, 0.1654, 4.388), (0.4108, 0.1703, 4.367), (0.3953, 0.1639, 4.341), (0.3508, 0.1455, 4.336), (0.2703, 0.1121, 4.336), (0.2437, 0.1011, 4.314), (0.2435, 0.101, 4.249), (0.2563, 0.1064, 4.159), (0.2686, 0.1114, 4.124), (0.2808, 0.1165, 4.119), (0.2938, 0.1219, 4.081), (0.3023, 0.1254, 4.04), (0.3034, 0.1259, 4.006), (0.07547, 5.541e-08, 4.503), (0.02863, -0.07428, 4.503), (0.1282, -0.3102, 4.404), (0.165, -0.3993, 4.388), (0.1699, -0.4112, 4.367), (0.1635, -0.3957, 4.341), (0.1451, -0.3512, 4.336), (0.1117, -0.2707, 4.336), (0.1007, -0.2441, 4.314), (0.1006, -0.244, 4.249), (0.1059, -0.2568, 4.159), (0.111, -0.269, 4.124), (0.1161, -0.2812, 4.119), (0.1215, -0.2942, 4.081), (0.125, -0.3027, 4.04), (0.1254, -0.3039, 4.006), (0.05324, -0.05783, 4.503), (0.2371, -0.2374, 4.404), (0.3053, -0.3056, 4.388), (0.3143, -0.3147, 4.367), (0.3025, -0.3029, 4.341), (0.2684, -0.2688, 4.336), (0.2068, -0.2072, 4.336), (0.1864, -0.1869, 4.314), (0.1863, -0.1867, 4.249), (0.1961, -0.1965, 4.159), (0.2055, -0.2059, 4.124), (0.2148, -0.2152, 4.119), (0.2248, -0.2252, 4.081), (0.2313, -0.2317, 4.04), (0.2321, -0.2326, 4.006), (0.06969, -0.03321, 4.503), (0.3099, -0.1284, 4.404), (0.399, -0.1654, 4.388), (0.4108, -0.1703, 4.367), (0.3953, -0.1639, 4.341), (0.3508, -0.1455, 4.336), (0.2703, -0.1121, 4.336), (0.2437, -0.1011, 4.314), (0.2435, -0.101, 4.249), (0.2563, -0.1064, 4.159), (0.2686, -0.1114, 4.124), (0.2808, -0.1165, 4.119), (0.2938, -0.1219, 4.081), (0.3023, -0.1254, 4.04), (0.3034, -0.1259, 4.006), (0.3354, 5.541e-08, 4.404), (0.4319, 5.541e-08, 4.388), (0.4446, 5.541e-08, 4.367), (0.4279, 5.541e-08, 4.341), (0.3798, 5.541e-08, 4.336), (0.2926, 5.541e-08, 4.336), (0.2638, 5.541e-08, 4.314), (0.2636, 5.541e-08, 4.249), (0.2775, 5.541e-08, 4.159), (0.2907, 5.541e-08, 4.124), (0.304, 5.541e-08, 4.119), (0.3181, 5.541e-08, 4.081), (0.3272, 5.541e-08, 4.04), (0.3285, 5.541e-08, 4.006), (0.1964, 0.1685, 4.239), (0.204, 0.1774, 4.169), (0.2406, 0.09122, 4.239), (0.2504, 0.096, 4.169), (0.1964, -0.1685, 4.239), (0.204, -0.1774, 4.169), (0.2406, -0.09122, 4.239), (0.2504, -0.096, 4.169), (0.2561, 5.641e-08, 4.239), (0.2668, 5.641e-08, 4.169), (0.0, 0.08005, 4.503), (0.0, 0.3358, 4.404), (0.0, 0.4323, 4.388), (0.0, 0.4451, 4.367), (0.0, 0.4283, 4.341), (0.0, 0.3802, 4.336), (0.0, 0.293, 4.336), (0.0, 0.2643, 4.314), (0.0, 0.2641, 4.249), (0.0, 0.2779, 4.159), (0.0, 0.2911, 4.124), (0.0, 0.3044, 4.119), (0.0, 0.3185, 4.081), (0.0, 0.3277, 4.04), (0.0, 0.3289, 4.006), (-0.02863, 0.07428, 4.503), (-0.1282, 0.3102, 4.404), (-0.165, 0.3993, 4.388), (-0.1699, 0.4112, 4.367), (-0.1635, 0.3957, 4.341), (-0.1451, 0.3512, 4.336), (-0.1117, 0.2707, 4.336), (-0.1007, 0.2441, 4.314), (-0.1006, 0.244, 4.249), (-0.1059, 0.2568, 4.159), (-0.111, 0.269, 4.124), (-0.1161, 0.2812, 4.119), (-0.1215, 0.2942, 4.081), (-0.125, 0.3027, 4.04), (-0.1254, 0.3039, 4.006), (-0.05324, 0.05783, 4.503), (-0.2371, 0.2374, 4.404), (-0.3053, 0.3056, 4.388), (-0.3143, 0.3147, 4.367), (-0.3025, 0.3029, 4.341), (-0.2684, 0.2688, 4.336), (-0.2068, 0.2072, 4.336), (-0.1864, 0.1869, 4.314), (-0.1863, 0.1867, 4.249), (-0.1961, 0.1965, 4.159), (-0.2055, 0.2059, 4.124), (-0.2148, 0.2152, 4.119), (-0.2248, 0.2252, 4.081), (-0.2313, 0.2317, 4.04), (-0.2321, 0.2326, 4.006), (-0.06969, 0.03321, 4.503), (-0.3099, 0.1284, 4.404), (-0.399, 0.1654, 4.388), (-0.4108, 0.1703, 4.367), (-0.3953, 0.1639, 4.341), (-0.3508, 0.1455, 4.336), (-0.2703, 0.1121, 4.336), (-0.2437, 0.1011, 4.314), (-0.2435, 0.101, 4.249), (-0.2563, 0.1064, 4.159), (-0.2686, 0.1114, 4.124), (-0.2808, 0.1165, 4.119), (-0.2938, 0.1219, 4.081), (-0.3023, 0.1254, 4.04), (-0.3034, 0.1259, 4.006), (-0.07547, 5.541e-08, 4.503), (0.0, -0.08005, 4.503), (0.0, -0.3358, 4.404), (0.0, -0.4323, 4.388), (0.0, -0.4451, 4.367), (0.0, -0.4283, 4.341), (0.0, -0.3802, 4.336), (0.0, -0.293, 4.336), (0.0, -0.2643, 4.314), (0.0, -0.2641, 4.249), (0.0, -0.2779, 4.159), (0.0, -0.2911, 4.124), (0.0, -0.3044, 4.119), (0.0, -0.3185, 4.081), (0.0, -0.3277, 4.04), (0.0, -0.3289, 4.006), (-0.02863, -0.07428, 4.503), (-0.1282, -0.3102, 4.404), (-0.165, -0.3993, 4.388), (-0.1699, -0.4112, 4.367), (-0.1635, -0.3957, 4.341), (-0.1451, -0.3512, 4.336), (-0.1117, -0.2707, 4.336), (-0.1007, -0.2441, 4.314), (-0.1006, -0.244, 4.249), (-0.1059, -0.2568, 4.159), (-0.111, -0.269, 4.124), (-0.1161, -0.2812, 4.119), (-0.1215, -0.2942, 4.081), (-0.125, -0.3027, 4.04), (-0.1254, -0.3039, 4.006), (-0.05324, -0.05783, 4.503), (-0.2371, -0.2374, 4.404), (-0.3053, -0.3056, 4.388), (-0.3143, -0.3147, 4.367), (-0.3025, -0.3029, 4.341), (-0.2684, -0.2688, 4.336), (-0.2068, -0.2072, 4.336), (-0.1864, -0.1869, 4.314), (-0.1863, -0.1867, 4.249), (-0.1961, -0.1965, 4.159), (-0.2055, -0.2059, 4.124), (-0.2148, -0.2152, 4.119), (-0.2248, -0.2252, 4.081), (-0.2313, -0.2317, 4.04), (-0.2321, -0.2326, 4.006), (-0.06969, -0.03321, 4.503), (-0.3099, -0.1284, 4.404), (-0.399, -0.1654, 4.388), (-0.4108, -0.1703, 4.367), (-0.3953, -0.1639, 4.341), (-0.3508, -0.1455, 4.336), (-0.2703, -0.1121, 4.336), (-0.2437, -0.1011, 4.314), (-0.2435, -0.101, 4.249), (-0.2563, -0.1064, 4.159), (-0.2686, -0.1114, 4.124), (-0.2808, -0.1165, 4.119), (-0.2938, -0.1219, 4.081), (-0.3023, -0.1254, 4.04), (-0.3034, -0.1259, 4.006), (0.0, 5.448e-08, 4.499), (-0.3354, 5.541e-08, 4.404), (-0.4319, 5.541e-08, 4.388), (-0.4446, 5.541e-08, 4.367), (-0.4279, 5.541e-08, 4.341), (-0.3798, 5.541e-08, 4.336), (-0.2926, 5.541e-08, 4.336), (-0.2638, 5.541e-08, 4.314), (-0.2636, 5.541e-08, 4.249), (-0.2775, 5.541e-08, 4.159), (-0.2907, 5.541e-08, 4.124), (-0.304, 5.541e-08, 4.119), (-0.3181, 5.541e-08, 4.081), (-0.3272, 5.541e-08, 4.04), (-0.3285, 5.541e-08, 4.006), (-0.1964, 0.1685, 4.239), (-0.204, 0.1774, 4.169), (-0.2406, 0.09122, 4.239), (-0.2504, 0.096, 4.169), (-0.1964, -0.1685, 4.239), (-0.204, -0.1774, 4.169), (-0.2406, -0.09122, 4.239), (-0.2504, -0.096, 4.169), (-0.2561, 5.641e-08, 4.239), (-0.2668, 5.641e-08, 4.169)], [], [(115, 0, 1, 116), (0, 15, 16, 1), (15, 30, 31, 16), (30, 45, 91, 31), (116, 1, 2, 117), (1, 16, 17, 2), (16, 31, 32, 17), (31, 91, 92, 32), (117, 2, 3, 118), (2, 17, 18, 3), (17, 32, 33, 18), (32, 92, 93, 33), (118, 3, 4, 119), (3, 18, 19, 4), (18, 33, 34, 19), (33, 93, 94, 34), (119, 4, 5, 120), (4, 19, 20, 5), (19, 34, 35, 20), (34, 94, 95, 35), (120, 5, 6, 121), (5, 20, 21, 6), (20, 35, 36, 21), (35, 95, 96, 36), (121, 6, 7, 122), (6, 21, 22, 7), (21, 36, 37, 22), (36, 96, 97, 37), (122, 7, 8, 123), (7, 22, 23, 8), (22, 37, 38, 23), (37, 97, 98, 38), (123, 8, 9, 124), (8, 23, 24, 9), (70, 85, 112, 110), (98, 84, 111, 113), (124, 9, 10, 125), (9, 24, 25, 10), (24, 39, 40, 25), (39, 99, 100, 40), (125, 10, 11, 126), (10, 25, 26, 11), (25, 40, 41, 26), (40, 100, 101, 41), (126, 11, 12, 127), (11, 26, 27, 12), (26, 41, 42, 27), (41, 101, 102, 42), (12, 27, 28, 13), (27, 42, 43, 28), (42, 102, 103, 43), (128, 13, 14, 129), (13, 28, 29, 14), (28, 43, 44, 29), (43, 103, 104, 44), (127, 12, 13, 128), (176, 177, 47, 46), (46, 47, 62, 61), (61, 62, 77, 76), (76, 77, 91, 45), (177, 178, 48, 47), (47, 48, 63, 62), (62, 63, 78, 77), (77, 78, 92, 91), (178, 179, 49, 48), (48, 49, 64, 63), (63, 64, 79, 78), (78, 79, 93, 92), (179, 180, 50, 49), (49, 50, 65, 64), (64, 65, 80, 79), (79, 80, 94, 93), (180, 181, 51, 50), (50, 51, 66, 65), (65, 66, 81, 80), (80, 81, 95, 94), (181, 182, 52, 51), (51, 52, 67, 66), (66, 67, 82, 81), (81, 82, 96, 95), (182, 183, 53, 52), (52, 53, 68, 67), (67, 68, 83, 82), (82, 83, 97, 96), (183, 184, 54, 53), (53, 54, 69, 68), (68, 69, 84, 83), (83, 84, 98, 97), (184, 185, 55, 54), (54, 55, 70, 69), (85, 99, 114, 112), (69, 70, 110, 109), (185, 186, 56, 55), (55, 56, 71, 70), (70, 71, 86, 85), (85, 86, 100, 99), (186, 187, 57, 56), (56, 57, 72, 71), (71, 72, 87, 86), (86, 87, 101, 100), (187, 188, 58, 57), (57, 58, 73, 72), (72, 73, 88, 87), (87, 88, 102, 101), (58, 59, 74, 73), (73, 74, 89, 88), (88, 89, 103, 102), (189, 190, 60, 59), (59, 60, 75, 74), (74, 75, 90, 89), (89, 90, 104, 103), (188, 189, 59, 58), (115, 236, 15, 0), (15, 236, 45, 30), (61, 76, 45, 236), (46, 61, 236, 176), (84, 69, 109, 111), (24, 23, 105, 106), (99, 39, 108, 114), (38, 98, 113, 107), (39, 24, 106, 108), (23, 38, 107, 105), (115, 116, 131, 130), (130, 131, 146, 145), (145, 146, 161, 160), (160, 161, 237, 175), (116, 117, 132, 131), (131, 132, 147, 146), (146, 147, 162, 161), (161, 162, 238, 237), (117, 118, 133, 132), (132, 133, 148, 147), (147, 148, 163, 162), (162, 163, 239, 238), (118, 119, 134, 133), (133, 134, 149, 148), (148, 149, 164, 163), (163, 164, 240, 239), (119, 120, 135, 134), (134, 135, 150, 149), (149, 150, 165, 164), (164, 165, 241, 240), (120, 121, 136, 135), (135, 136, 151, 150), (150, 151, 166, 165), (165, 166, 242, 241), (121, 122, 137, 136), (136, 137, 152, 151), (151, 152, 167, 166), (166, 167, 243, 242), (122, 123, 138, 137), (137, 138, 153, 152), (152, 153, 168, 167), (167, 168, 244, 243), (123, 124, 139, 138), (138, 139, 154, 153), (215, 256, 258, 230), (244, 259, 257, 229), (124, 125, 140, 139), (139, 140, 155, 154), (154, 155, 170, 169), (169, 170, 246, 245), (125, 126, 141, 140), (140, 141, 156, 155), (155, 156, 171, 170), (170, 171, 247, 246), (126, 127, 142, 141), (141, 142, 157, 156), (156, 157, 172, 171), (171, 172, 248, 247), (142, 143, 158, 157), (157, 158, 173, 172), (172, 173, 249, 248), (128, 129, 144, 143), (143, 144, 159, 158), (158, 159, 174, 173), (173, 174, 250, 249), (127, 128, 143, 142), (176, 191, 192, 177), (191, 206, 207, 192), (206, 221, 222, 207), (221, 175, 237, 222), (177, 192, 193, 178), (192, 207, 208, 193), (207, 222, 223, 208), (222, 237, 238, 223), (178, 193, 194, 179), (193, 208, 209, 194), (208, 223, 224, 209), (223, 238, 239, 224), (179, 194, 195, 180), (194, 209, 210, 195), (209, 224, 225, 210), (224, 239, 240, 225), (180, 195, 196, 181), (195, 210, 211, 196), (210, 225, 226, 211), (225, 240, 241, 226), (181, 196, 197, 182), (196, 211, 212, 197), (211, 226, 227, 212), (226, 241, 242, 227), (182, 197, 198, 183), (197, 212, 213, 198), (212, 227, 228, 213), (227, 242, 243, 228), (183, 198, 199, 184), (198, 213, 214, 199), (213, 228, 229, 214), (228, 243, 244, 229), (184, 199, 200, 185), (199, 214, 215, 200), (230, 258, 260, 245), (214, 255, 256, 215), (185, 200, 201, 186), (200, 215, 216, 201), (215, 230, 231, 216), (230, 245, 246, 231), (186, 201, 202, 187), (201, 216, 217, 202), (216, 231, 232, 217), (231, 246, 247, 232), (187, 202, 203, 188), (202, 217, 218, 203), (217, 232, 233, 218), (232, 247, 248, 233), (203, 218, 219, 204), (218, 233, 234, 219), (233, 248, 249, 234), (189, 204, 205, 190), (204, 219, 220, 205), (219, 234, 235, 220), (234, 249, 250, 235), (188, 203, 204, 189), (115, 130, 145, 236), (145, 160, 175, 236), (206, 236, 175, 221), (191, 176, 236, 206), (229, 257, 255, 214), (154, 252, 251, 153), (245, 260, 254, 169), (168, 253, 259, 244), (169, 254, 252, 154), (153, 251, 253, 168)])
me_mesh_013.polygons.foreach_set('use_smooth', [True] * 244)
me_mesh_013.use_remesh_preserve_volume = False
me_mesh_013.use_remesh_preserve_attributes = False
me_mesh_013.use_mirror_vertex_groups = False
me_mesh_013.update()
me_mesh_012 = bpy.data.meshes.new('Mesh.012')
me_mesh_012.from_pydata([(-0.1946, 0.4709, 2.83), (-0.2313, 0.5595, 2.725), (-0.2679, 0.6478, 2.583), (-0.2977, 0.7198, 2.386), (-0.3142, 0.7595, 2.118), (-0.3101, 0.7496, 1.862), (-0.2861, 0.6916, 1.669), (-0.2458, 0.5944, 1.536), (-0.1929, 0.4666, 1.459), (-0.03454, 0.08438, 1.615), (-0.07818, 0.1897, 2.764), (-0.36, 0.3604, 2.83), (-0.4278, 0.4282, 2.725), (-0.4954, 0.4958, 2.583), (-0.5505, 0.5509, 2.386), (-0.5809, 0.5813, 2.118), (-0.5733, 0.5737, 1.862), (-0.5289, 0.5293, 1.669), (-0.4545, 0.4549, 1.536), (-0.3567, 0.3571, 1.459), (-0.06417, 0.06458, 1.615), (-0.1448, 0.1452, 2.764), (-0.4705, 0.1951, 2.83), (-0.5591, 0.2318, 2.725), (-0.6474, 0.2683, 2.583), (-0.7194, 0.2982, 2.386), (-0.7591, 0.3146, 2.118), (-0.7492, 0.3105, 1.862), (-0.6912, 0.2865, 1.669), (-0.594, 0.2462, 1.536), (-0.4662, 0.1933, 1.459), (-0.08397, 0.03495, 1.615), (-0.1893, 0.07859, 2.764), (-0.1946, -0.4709, 2.83), (-0.2313, -0.5595, 2.725), (-0.2679, -0.6478, 2.583), (-0.2977, -0.7198, 2.386), (-0.3142, -0.7595, 2.118), (-0.3101, -0.7496, 1.862), (-0.2861, -0.6916, 1.669), (-0.2458, -0.5944, 1.536), (-0.1929, -0.4666, 1.459), (-0.03454, -0.08438, 1.615), (-0.07818, -0.1897, 2.764), (-0.36, -0.3604, 2.83), (-0.4278, -0.4282, 2.725), (-0.4954, -0.4958, 2.583), (-0.5505, -0.5509, 2.386), (-0.5809, -0.5813, 2.118), (-0.5733, -0.5737, 1.862), (-0.5289, -0.5293, 1.669), (-0.4545, -0.4549, 1.536), (-0.3567, -0.3571, 1.459), (-0.06417, -0.06458, 1.615), (-0.1448, -0.1452, 2.764), (-0.4705, -0.1951, 2.83), (-0.5591, -0.2318, 2.725), (-0.6474, -0.2683, 2.583), (-0.7194, -0.2982, 2.386), (-0.7591, -0.3146, 2.118), (-0.7492, -0.3105, 1.862), (-0.6912, -0.2865, 1.669), (-0.594, -0.2462, 1.536), (-0.4662, -0.1933, 1.459), (-0.08397, -0.03495, 1.615), (-0.1893, -0.07859, 2.764), (-0.5093, 5.541e-08, 2.83), (-0.6052, 5.541e-08, 2.725), (-0.7008, 5.541e-08, 2.583), (-0.7787, 5.541e-08, 2.386), (-0.8216, 5.541e-08, 2.118), (-0.8109, 5.541e-08, 1.862), (-0.7482, 5.541e-08, 1.669), (-0.6429, 5.541e-08, 1.536), (-0.5046, 5.541e-08, 1.459), (-0.09092, 5.541e-08, 1.615), (-0.205, 5.541e-08, 2.764), (0.0, 0.5097, 2.83), (0.0, 0.6056, 2.725), (0.0, 0.7012, 2.583), (0.0, 0.7791, 2.386), (0.0, 0.822, 2.118), (0.0, 0.8113, 1.862), (0.0, 0.7486, 1.669), (0.0, 0.6434, 1.536), (0.0, 0.505, 1.459), (0.0, 0.09133, 1.615), (0.0, 0.2054, 2.764), (0.1946, 0.4709, 2.83), (0.2313, 0.5595, 2.725), (0.2679, 0.6478, 2.583), (0.2977, 0.7198, 2.386), (0.3142, 0.7595, 2.118), (0.3101, 0.7496, 1.862), (0.2861, 0.6916, 1.669), (0.2458, 0.5944, 1.536), (0.1929, 0.4666, 1.459), (0.03454, 0.08438, 1.615), (0.07818, 0.1897, 2.764), (0.36, 0.3604, 2.83), (0.4278, 0.4282, 2.725), (0.4954, 0.4958, 2.583), (0.5505, 0.5509, 2.386), (0.5809, 0.5813, 2.118), (0.5733, 0.5737, 1.862), (0.5289, 0.5293, 1.669), (0.4545, 0.4549, 1.536), (0.3567, 0.3571, 1.459), (0.06417, 0.06458, 1.615), (0.1448, 0.1452, 2.764), (0.4705, 0.1951, 2.83), (0.5591, 0.2318, 2.725), (0.6474, 0.2683, 2.583), (0.7194, 0.2982, 2.386), (0.7591, 0.3146, 2.118), (0.7492, 0.3105, 1.862), (0.6912, 0.2865, 1.669), (0.594, 0.2462, 1.536), (0.4662, 0.1933, 1.459), (0.08397, 0.03495, 1.615), (0.1893, 0.07859, 2.764), (0.0, -0.5097, 2.83), (0.0, -0.6056, 2.725), (0.0, -0.7012, 2.583), (0.0, -0.7791, 2.386), (0.0, -0.822, 2.118), (0.0, -0.8113, 1.862), (0.0, -0.7486, 1.669), (0.0, -0.6434, 1.536), (0.0, -0.505, 1.459), (0.0, -0.09133, 1.615), (0.0, -0.2054, 2.764), (0.1946, -0.4709, 2.83), (0.2313, -0.5595, 2.725), (0.2679, -0.6478, 2.583), (0.2977, -0.7198, 2.386), (0.3142, -0.7595, 2.118), (0.3101, -0.7496, 1.862), (0.2861, -0.6916, 1.669), (0.2458, -0.5944, 1.536), (0.1929, -0.4666, 1.459), (0.03454, -0.08438, 1.615), (0.07818, -0.1897, 2.764), (0.36, -0.3604, 2.83), (0.4278, -0.4282, 2.725), (0.4954, -0.4958, 2.583), (0.5505, -0.5509, 2.386), (0.5809, -0.5813, 2.118), (0.5733, -0.5737, 1.862), (0.5289, -0.5293, 1.669), (0.4545, -0.4549, 1.536), (0.3567, -0.3571, 1.459), (0.06417, -0.06458, 1.615), (0.1448, -0.1452, 2.764), (0.4705, -0.1951, 2.83), (0.5591, -0.2318, 2.725), (0.6474, -0.2683, 2.583), (0.7194, -0.2982, 2.386), (0.7591, -0.3146, 2.118), (0.7492, -0.3105, 1.862), (0.6912, -0.2865, 1.669), (0.594, -0.2462, 1.536), (0.4662, -0.1933, 1.459), (0.08397, -0.03495, 1.615), (0.1893, -0.07859, 2.764), (0.5093, 5.541e-08, 2.83), (0.6052, 5.541e-08, 2.725), (0.7008, 5.541e-08, 2.583), (0.7787, 5.541e-08, 2.386), (0.8216, 5.541e-08, 2.118), (0.8109, 5.541e-08, 1.862), (0.7482, 5.541e-08, 1.669), (0.6429, 5.541e-08, 1.536), (0.5046, 5.541e-08, 1.459), (0.09092, 5.541e-08, 1.615), (0.205, 5.541e-08, 2.764)], [], [(77, 78, 1, 0), (0, 1, 12, 11), (11, 12, 23, 22), (22, 23, 67, 66), (78, 79, 2, 1), (1, 2, 13, 12), (12, 13, 24, 23), (23, 24, 68, 67), (79, 80, 3, 2), (2, 3, 14, 13), (13, 14, 25, 24), (24, 25, 69, 68), (80, 81, 4, 3), (3, 4, 15, 14), (14, 15, 26, 25), (25, 26, 70, 69), (81, 82, 5, 4), (4, 5, 16, 15), (15, 16, 27, 26), (26, 27, 71, 70), (82, 83, 6, 5), (5, 6, 17, 16), (16, 17, 28, 27), (27, 28, 72, 71), (83, 84, 7, 6), (6, 7, 18, 17), (17, 18, 29, 28), (28, 29, 73, 72), (84, 85, 8, 7), (7, 8, 19, 18), (18, 19, 30, 29), (29, 30, 74, 73), (85, 86, 9, 8), (8, 9, 20, 19), (19, 20, 31, 30), (30, 31, 75, 74), (87, 77, 0, 10), (10, 0, 11, 21), (21, 11, 22, 32), (32, 22, 66, 76), (121, 33, 34, 122), (33, 44, 45, 34), (44, 55, 56, 45), (55, 66, 67, 56), (122, 34, 35, 123), (34, 45, 46, 35), (45, 56, 57, 46), (56, 67, 68, 57), (123, 35, 36, 124), (35, 46, 47, 36), (46, 57, 58, 47), (57, 68, 69, 58), (124, 36, 37, 125), (36, 47, 48, 37), (47, 58, 59, 48), (58, 69, 70, 59), (125, 37, 38, 126), (37, 48, 49, 38), (48, 59, 60, 49), (59, 70, 71, 60), (126, 38, 39, 127), (38, 49, 50, 39), (49, 60, 61, 50), (60, 71, 72, 61), (127, 39, 40, 128), (39, 50, 51, 40), (50, 61, 62, 51), (61, 72, 73, 62), (128, 40, 41, 129), (40, 51, 52, 41), (51, 62, 63, 52), (62, 73, 74, 63), (129, 41, 42, 130), (41, 52, 53, 42), (52, 63, 64, 53), (63, 74, 75, 64), (131, 43, 33, 121), (43, 54, 44, 33), (54, 65, 55, 44), (65, 76, 66, 55), (77, 88, 89, 78), (88, 99, 100, 89), (99, 110, 111, 100), (110, 165, 166, 111), (78, 89, 90, 79), (89, 100, 101, 90), (100, 111, 112, 101), (111, 166, 167, 112), (79, 90, 91, 80), (90, 101, 102, 91), (101, 112, 113, 102), (112, 167, 168, 113), (80, 91, 92, 81), (91, 102, 103, 92), (102, 113, 114, 103), (113, 168, 169, 114), (81, 92, 93, 82), (92, 103, 104, 93), (103, 114, 115, 104), (114, 169, 170, 115), (82, 93, 94, 83), (93, 104, 105, 94), (104, 115, 116, 105), (115, 170, 171, 116), (83, 94, 95, 84), (94, 105, 106, 95), (105, 116, 117, 106), (116, 171, 172, 117), (84, 95, 96, 85), (95, 106, 107, 96), (106, 117, 118, 107), (117, 172, 173, 118), (85, 96, 97, 86), (96, 107, 108, 97), (107, 118, 119, 108), (118, 173, 174, 119), (87, 98, 88, 77), (98, 109, 99, 88), (109, 120, 110, 99), (120, 175, 165, 110), (121, 122, 133, 132), (132, 133, 144, 143), (143, 144, 155, 154), (154, 155, 166, 165), (122, 123, 134, 133), (133, 134, 145, 144), (144, 145, 156, 155), (155, 156, 167, 166), (123, 124, 135, 134), (134, 135, 146, 145), (145, 146, 157, 156), (156, 157, 168, 167), (124, 125, 136, 135), (135, 136, 147, 146), (146, 147, 158, 157), (157, 158, 169, 168), (125, 126, 137, 136), (136, 137, 148, 147), (147, 148, 159, 158), (158, 159, 170, 169), (126, 127, 138, 137), (137, 138, 149, 148), (148, 149, 160, 159), (159, 160, 171, 170), (127, 128, 139, 138), (138, 139, 150, 149), (149, 150, 161, 160), (160, 161, 172, 171), (128, 129, 140, 139), (139, 140, 151, 150), (150, 151, 162, 161), (161, 162, 173, 172), (129, 130, 141, 140), (140, 141, 152, 151), (151, 152, 163, 162), (162, 163, 174, 173), (131, 121, 132, 142), (142, 132, 143, 153), (153, 143, 154, 164), (164, 154, 165, 175)])
me_mesh_012.polygons.foreach_set('use_smooth', [True] * 160)
me_mesh_012.use_remesh_preserve_volume = False
me_mesh_012.use_remesh_preserve_attributes = False
me_mesh_012.use_mirror_vertex_groups = False
me_mesh_012.update()
me_mesh_010 = bpy.data.meshes.new('Mesh.010')
me_mesh_010.from_pydata([(-0.2575, 0.0, 3.327e-09), (-0.2134, 0.0, 0.0995), (-0.1067, 0.0, 0.1407), (-0.0001142, 0.0, 0.0995), (-0.0001142, 0.0, -0.0995), (-0.1067, 0.0, -0.1407), (-0.2134, 0.0, -0.0995), (0.5903, 1.409, -5.121e-08), (0.6268, 1.39, 0.0995), (0.7151, 1.344, 0.1407), (0.8034, 1.298, 0.0995), (0.84, 1.279, -4.376e-08), (0.8034, 1.298, -0.0995), (0.7151, 1.344, -0.1407), (0.6268, 1.39, -0.0995), (1.016, 2.48, -6.657e-08), (1.053, 2.464, 0.0995), (1.145, 2.425, 0.1407), (1.236, 2.386, 0.0995), (1.274, 2.369, -6.284e-08), (1.236, 2.386, -0.0995), (1.145, 2.425, -0.1407), (1.053, 2.464, -0.0995), (1.433, 3.38, -7.924e-08), (1.466, 3.356, 0.0995), (1.545, 3.295, 0.1407), (1.624, 3.235, 0.0995), (1.657, 3.21, -7.924e-08), (1.624, 3.235, -0.0995), (1.545, 3.295, -0.1407), (1.466, 3.356, -0.0995), (2.215, 4.043, -1.187e-07), (2.233, 4.006, 0.0995), (2.278, 3.917, 0.1407), (2.322, 3.828, 0.0995), (2.34, 3.791, -1.187e-07), (2.322, 3.828, -0.0995), (2.278, 3.917, -0.1407), (2.233, 4.006, -0.0995), (3.627, 4.364, -2.077e-07), (3.633, 4.323, 0.0995), (3.648, 4.224, 0.1407), (3.663, 4.126, 0.0995), (3.669, 4.085, -2.077e-07), (3.663, 4.126, -0.0995), (3.648, 4.224, -0.1407), (3.633, 4.323, -0.0995), (5.513, 4.513, -3.363e-07), (5.517, 4.472, 0.0995), (5.525, 4.373, 0.1407), (5.534, 4.273, 0.0995), (5.537, 4.232, -3.363e-07), (5.534, 4.273, -0.0995), (5.525, 4.373, -0.1407), (5.517, 4.472, -0.0995), (7.367, 4.684, -4.666e-07), (7.375, 4.643, 0.0995), (7.393, 4.545, 0.1407), (7.411, 4.447, 0.0995), (7.419, 4.407, -4.666e-07), (7.411, 4.447, -0.0995), (7.393, 4.545, -0.1407), (7.375, 4.643, -0.0995), (8.679, 5.056, -5.607e-07), (8.695, 5.018, 0.0995), (8.735, 4.926, 0.1407), (8.774, 4.835, 0.0995), (8.79, 4.797, -5.607e-07), (8.774, 4.835, -0.0995), (8.735, 4.926, -0.1407), (8.695, 5.018, -0.0995), (10.07, 5.877, -6.564e-07), (10.09, 5.841, 0.0995), (10.13, 5.752, 0.1407), (10.18, 5.663, 0.0995), (10.2, 5.626, -6.564e-07), (10.18, 5.663, -0.0995), (10.13, 5.752, -0.1407), (10.09, 5.841, -0.0995), (10.89, 6.22, -7.038e-07), (10.89, 6.179, 0.0995), (10.89, 6.079, 0.1407), (10.9, 5.98, 0.0995), (10.9, 5.939, -7.038e-07), (10.9, 5.98, -0.0995), (10.89, 6.079, -0.1407), (10.89, 6.179, -0.0995), (11.37, 6.041, -7.21e-07), (11.34, 6.012, 0.0995), (11.27, 5.94, 0.1407), (11.2, 5.868, 0.0995), (11.17, 5.838, -7.21e-07), (11.2, 5.868, -0.0995), (11.27, 5.94, -0.1407), (11.34, 6.012, -0.0995), (11.65, 5.408, -7.265e-07), (11.61, 5.395, 0.0995), (11.52, 5.364, 0.1407), (11.42, 5.332, 0.0995), (11.38, 5.319, -7.265e-07), (11.42, 5.332, -0.0995), (11.52, 5.364, -0.1407), (11.61, 5.395, -0.0995), (0.04406, 0.0, -3.327e-09), (0.5903, -1.409, -5.121e-08), (0.6268, -1.39, 0.0995), (0.7151, -1.344, 0.1407), (0.8034, -1.298, 0.0995), (0.84, -1.279, -4.376e-08), (0.8034, -1.298, -0.0995), (0.7151, -1.344, -0.1407), (0.6268, -1.39, -0.0995), (1.016, -2.48, -6.657e-08), (1.053, -2.464, 0.0995), (1.145, -2.425, 0.1407), (1.236, -2.386, 0.0995), (1.274, -2.369, -6.284e-08), (1.236, -2.386, -0.0995), (1.145, -2.425, -0.1407), (1.053, -2.464, -0.0995), (1.433, -3.38, -7.924e-08), (1.466, -3.356, 0.0995), (1.545, -3.295, 0.1407), (1.624, -3.235, 0.0995), (1.657, -3.21, -7.924e-08), (1.624, -3.235, -0.0995), (1.545, -3.295, -0.1407), (1.466, -3.356, -0.0995), (2.215, -4.043, -1.187e-07), (2.233, -4.006, 0.0995), (2.278, -3.917, 0.1407), (2.322, -3.828, 0.0995), (2.34, -3.791, -1.187e-07), (2.322, -3.828, -0.0995), (2.278, -3.917, -0.1407), (2.233, -4.006, -0.0995), (3.627, -4.364, -2.077e-07), (3.633, -4.323, 0.0995), (3.648, -4.224, 0.1407), (3.663, -4.126, 0.0995), (3.669, -4.085, -2.077e-07), (3.663, -4.126, -0.0995), (3.648, -4.224, -0.1407), (3.633, -4.323, -0.0995), (5.513, -4.513, -3.363e-07), (5.517, -4.472, 0.0995), (5.525, -4.373, 0.1407), (5.534, -4.273, 0.0995), (5.537, -4.232, -3.363e-07), (5.534, -4.273, -0.0995), (5.525, -4.373, -0.1407), (5.517, -4.472, -0.0995), (7.367, -4.684, -4.666e-07), (7.375, -4.643, 0.0995), (7.393, -4.545, 0.1407), (7.411, -4.447, 0.0995), (7.419, -4.407, -4.666e-07), (7.411, -4.447, -0.0995), (7.393, -4.545, -0.1407), (7.375, -4.643, -0.0995), (8.679, -5.056, -5.607e-07), (8.695, -5.018, 0.0995), (8.735, -4.926, 0.1407), (8.774, -4.835, 0.0995), (8.79, -4.797, -5.607e-07), (8.774, -4.835, -0.0995), (8.735, -4.926, -0.1407), (8.695, -5.018, -0.0995), (10.07, -5.877, -6.564e-07), (10.09, -5.841, 0.0995), (10.13, -5.752, 0.1407), (10.18, -5.663, 0.0995), (10.2, -5.626, -6.564e-07), (10.18, -5.663, -0.0995), (10.13, -5.752, -0.1407), (10.09, -5.841, -0.0995), (10.89, -6.22, -7.038e-07), (10.89, -6.179, 0.0995), (10.89, -6.079, 0.1407), (10.9, -5.98, 0.0995), (10.9, -5.939, -7.038e-07), (10.9, -5.98, -0.0995), (10.89, -6.079, -0.1407), (10.89, -6.179, -0.0995), (11.37, -6.041, -7.21e-07), (11.34, -6.012, 0.0995), (11.27, -5.94, 0.1407), (11.2, -5.868, 0.0995), (11.17, -5.838, -7.21e-07), (11.2, -5.868, -0.0995), (11.27, -5.94, -0.1407), (11.34, -6.012, -0.0995), (11.65, -5.408, -7.265e-07), (11.61, -5.395, 0.0995), (11.52, -5.364, 0.1407), (11.42, -5.332, 0.0995), (11.38, -5.319, -7.265e-07), (11.42, -5.332, -0.0995), (11.52, -5.364, -0.1407), (11.61, -5.395, -0.0995), (0.1205, 0.2581, 0.0995), (-0.03507, 0.3809, 0.0995), (0.1205, 0.2581, -0.0995), (-0.03507, 0.3809, -0.0995), (0.04272, 0.3195, 0.1407), (0.1528, 0.2326, -7.958e-09), (-0.0673, 0.4063, -9.313e-09), (0.04272, 0.3195, -0.1407), (0.1265, -0.2652, 0.0995), (-0.03011, -0.3865, 0.0995), (0.1265, -0.2652, -0.0995), (-0.03011, -0.3865, -0.0995), (0.04817, -0.3258, 0.1407), (0.1589, -0.24, -7.674e-09), (-0.06254, -0.4117, -9.312e-09), (0.04817, -0.3258, -0.1407)], [], [(206, 7, 14, 203), (201, 8, 7, 206), (204, 9, 8, 201), (200, 10, 9, 204), (205, 11, 10, 200), (202, 12, 11, 205), (207, 13, 12, 202), (203, 14, 13, 207), (7, 15, 22, 14), (8, 16, 15, 7), (9, 17, 16, 8), (10, 18, 17, 9), (11, 19, 18, 10), (12, 20, 19, 11), (13, 21, 20, 12), (14, 22, 21, 13), (15, 23, 30, 22), (16, 24, 23, 15), (17, 25, 24, 16), (18, 26, 25, 17), (19, 27, 26, 18), (20, 28, 27, 19), (21, 29, 28, 20), (22, 30, 29, 21), (23, 31, 38, 30), (24, 32, 31, 23), (25, 33, 32, 24), (26, 34, 33, 25), (27, 35, 34, 26), (28, 36, 35, 27), (29, 37, 36, 28), (30, 38, 37, 29), (31, 39, 46, 38), (32, 40, 39, 31), (33, 41, 40, 32), (34, 42, 41, 33), (35, 43, 42, 34), (36, 44, 43, 35), (37, 45, 44, 36), (38, 46, 45, 37), (39, 47, 54, 46), (40, 48, 47, 39), (41, 49, 48, 40), (42, 50, 49, 41), (43, 51, 50, 42), (44, 52, 51, 43), (45, 53, 52, 44), (46, 54, 53, 45), (47, 55, 62, 54), (48, 56, 55, 47), (49, 57, 56, 48), (50, 58, 57, 49), (51, 59, 58, 50), (52, 60, 59, 51), (53, 61, 60, 52), (54, 62, 61, 53), (55, 63, 70, 62), (56, 64, 63, 55), (57, 65, 64, 56), (58, 66, 65, 57), (59, 67, 66, 58), (60, 68, 67, 59), (61, 69, 68, 60), (62, 70, 69, 61), (63, 71, 78, 70), (64, 72, 71, 63), (65, 73, 72, 64), (66, 74, 73, 65), (67, 75, 74, 66), (68, 76, 75, 67), (69, 77, 76, 68), (70, 78, 77, 69), (71, 79, 86, 78), (72, 80, 79, 71), (73, 81, 80, 72), (74, 82, 81, 73), (75, 83, 82, 74), (76, 84, 83, 75), (77, 85, 84, 76), (78, 86, 85, 77), (79, 87, 94, 86), (80, 88, 87, 79), (81, 89, 88, 80), (82, 90, 89, 81), (83, 91, 90, 82), (84, 92, 91, 83), (85, 93, 92, 84), (86, 94, 93, 85), (87, 95, 102, 94), (88, 96, 95, 87), (89, 97, 96, 88), (90, 98, 97, 89), (91, 99, 98, 90), (92, 100, 99, 91), (93, 101, 100, 92), (94, 102, 101, 93), (214, 211, 111, 104), (209, 214, 104, 105), (212, 209, 105, 106), (208, 212, 106, 107), (213, 208, 107, 108), (210, 213, 108, 109), (215, 210, 109, 110), (211, 215, 110, 111), (104, 111, 119, 112), (105, 104, 112, 113), (106, 105, 113, 114), (107, 106, 114, 115), (108, 107, 115, 116), (109, 108, 116, 117), (110, 109, 117, 118), (111, 110, 118, 119), (112, 119, 127, 120), (113, 112, 120, 121), (114, 113, 121, 122), (115, 114, 122, 123), (116, 115, 123, 124), (117, 116, 124, 125), (118, 117, 125, 126), (119, 118, 126, 127), (120, 127, 135, 128), (121, 120, 128, 129), (122, 121, 129, 130), (123, 122, 130, 131), (124, 123, 131, 132), (125, 124, 132, 133), (126, 125, 133, 134), (127, 126, 134, 135), (128, 135, 143, 136), (129, 128, 136, 137), (130, 129, 137, 138), (131, 130, 138, 139), (132, 131, 139, 140), (133, 132, 140, 141), (134, 133, 141, 142), (135, 134, 142, 143), (136, 143, 151, 144), (137, 136, 144, 145), (138, 137, 145, 146), (139, 138, 146, 147), (140, 139, 147, 148), (141, 140, 148, 149), (142, 141, 149, 150), (143, 142, 150, 151), (144, 151, 159, 152), (145, 144, 152, 153), (146, 145, 153, 154), (147, 146, 154, 155), (148, 147, 155, 156), (149, 148, 156, 157), (150, 149, 157, 158), (151, 150, 158, 159), (152, 159, 167, 160), (153, 152, 160, 161), (154, 153, 161, 162), (155, 154, 162, 163), (156, 155, 163, 164), (157, 156, 164, 165), (158, 157, 165, 166), (159, 158, 166, 167), (160, 167, 175, 168), (161, 160, 168, 169), (162, 161, 169, 170), (163, 162, 170, 171), (164, 163, 171, 172), (165, 164, 172, 173), (166, 165, 173, 174), (167, 166, 174, 175), (168, 175, 183, 176), (169, 168, 176, 177), (170, 169, 177, 178), (171, 170, 178, 179), (172, 171, 179, 180), (173, 172, 180, 181), (174, 173, 181, 182), (175, 174, 182, 183), (176, 183, 191, 184), (177, 176, 184, 185), (178, 177, 185, 186), (179, 178, 186, 187), (180, 179, 187, 188), (181, 180, 188, 189), (182, 181, 189, 190), (183, 182, 190, 191), (184, 191, 199, 192), (185, 184, 192, 193), (186, 185, 193, 194), (187, 186, 194, 195), (188, 187, 195, 196), (189, 188, 196, 197), (190, 189, 197, 198), (191, 190, 198, 199), (6, 203, 207, 5), (5, 207, 202, 4), (4, 202, 205, 103), (103, 205, 200, 3), (3, 200, 204, 2), (2, 204, 201, 1), (1, 201, 206, 0), (0, 206, 203, 6), (6, 5, 215, 211), (5, 4, 210, 215), (0, 6, 211, 214), (3, 2, 212, 208), (2, 1, 209, 212), (1, 0, 214, 209), (103, 3, 208, 213), (4, 103, 213, 210)])
me_mesh_010.polygons.foreach_set('use_smooth', [True] * 208)
me_mesh_010.use_remesh_preserve_volume = False
me_mesh_010.use_remesh_preserve_attributes = False
me_mesh_010.use_mirror_vertex_groups = False
me_mesh_010.update()
me_mesh_007 = bpy.data.meshes.new('Mesh.007')
me_mesh_007.from_pydata([(0.1215, 0.6127, -0.002927), (0.1255, 0.6224, -0.04526), (0.1286, 0.6298, -0.1326), (0.1347, 0.6447, -0.2535), (0.1577, 0.7001, -0.3719), (0.1858, 0.768, -0.4148), (0.2015, 0.8059, -0.4431), (0.206, 0.8168, -0.4554), (0.208, 0.8217, -0.5588), (0.2122, 0.8317, -0.6182), (0.2178, 0.8454, -0.6297), (0.2256, 0.8642, -0.6315), (0.2291, 0.8726, -0.7118), (0.2285, 0.8711, -0.7276), (0.2107, 0.8281, -0.7329), (0.2063, 0.8174, -0.7459), (0.2248, 0.5436, -0.0004165), (0.2322, 0.5511, -0.04191), (0.2379, 0.5568, -0.1277), (0.2917, 0.6106, -0.3663), (0.3437, 0.6625, -0.4112), (0.3727, 0.6915, -0.4414), (0.381, 0.6999, -0.4545), (0.3847, 0.7036, -0.5588), (0.3924, 0.7112, -0.6182), (0.4029, 0.7217, -0.6297), (0.4173, 0.7362, -0.6315), (0.4237, 0.7425, -0.7118), (0.4226, 0.7414, -0.7276), (0.3896, 0.7085, -0.7329), (0.3815, 0.7003, -0.7459), (0.2938, 0.4403, -0.002927), (0.3036, 0.4444, -0.04526), (0.311, 0.4474, -0.1326), (0.3258, 0.4536, -0.2535), (0.3813, 0.4765, -0.3719), (0.4492, 0.5047, -0.4148), (0.487, 0.5204, -0.4431), (0.498, 0.5249, -0.4554), (0.5028, 0.5269, -0.5588), (0.5128, 0.531, -0.6182), (0.5265, 0.5367, -0.6297), (0.5453, 0.5445, -0.6315), (0.5537, 0.548, -0.7118), (0.5522, 0.5474, -0.7276), (0.5092, 0.5296, -0.7329), (0.4985, 0.5251, -0.7459), (0.1215, 0.02424, -0.002927), (0.1255, 0.01446, -0.04526), (0.1286, 0.007081, -0.1326), (0.1347, -0.007802, -0.2535), (0.1577, -0.06322, -0.3719), (0.1858, -0.1311, -0.4148), (0.2015, -0.169, -0.4431), (0.206, -0.1799, -0.4554), (0.208, -0.1848, -0.5588), (0.2122, -0.1948, -0.6182), (0.2178, -0.2085, -0.6297), (0.2256, -0.2273, -0.6315), (0.2291, -0.2357, -0.7118), (0.2285, -0.2342, -0.7276), (0.2107, -0.1912, -0.7329), (0.2063, -0.1805, -0.7459), (0.2248, 0.09327, 0.0001755), (0.2322, 0.08579, -0.04115), (0.2379, 0.08014, -0.1266), (0.2917, 0.02633, -0.3653), (0.3437, -0.02563, -0.4107), (0.3727, -0.05463, -0.4412), (0.381, -0.06299, -0.4544), (0.3847, -0.06671, -0.5588), (0.3924, -0.07434, -0.6182), (0.4029, -0.08484, -0.6297), (0.4173, -0.09925, -0.6315), (0.4237, -0.1056, -0.7118), (0.4226, -0.1045, -0.7276), (0.3896, -0.07161, -0.7329), (0.3815, -0.06342, -0.7459), (0.2938, 0.1966, -0.002927), (0.3036, 0.1925, -0.04526), (0.311, 0.1895, -0.1326), (0.3258, 0.1833, -0.2535), (0.3813, 0.1604, -0.3719), (0.4492, 0.1322, -0.4148), (0.487, 0.1165, -0.4431), (0.498, 0.112, -0.4554), (0.5028, 0.11, -0.5588), (0.5128, 0.1059, -0.6182), (0.5265, 0.1002, -0.6297), (0.5453, 0.09239, -0.6315), (0.5537, 0.08893, -0.7118), (0.5522, 0.08953, -0.7276), (0.5092, 0.1074, -0.7329), (0.4985, 0.1118, -0.7459), (0.318, 0.3185, -0.0009828), (0.3286, 0.3185, -0.04264), (0.3366, 0.3185, -0.1287), (0.4127, 0.3185, -0.3673), (0.4862, 0.3185, -0.4118), (0.5272, 0.3185, -0.4417), (0.539, 0.3185, -0.4546), (0.5443, 0.3185, -0.5588), (0.5551, 0.3185, -0.6182), (0.5699, 0.3185, -0.6297), (0.5903, 0.3185, -0.6315), (0.5993, 0.3185, -0.7118), (0.5978, 0.3185, -0.7276), (0.5512, 0.3185, -0.7329), (0.5396, 0.3185, -0.7459), (0.3394, 0.2517, -0.2535), (0.3854, 0.3185, -0.3178), (0.341, 0.3185, -0.1635), (0.3408, 0.3812, -0.2535), (0.3389, 0.2713, -0.1964), (0.3399, 0.3619, -0.1944), (0.3658, 0.365, -0.3003), (0.3672, 0.2729, -0.3034), (0.2725, 0.5914, -0.3167), (0.2895, 0.508, -0.2535), (0.1893, 0.6082, -0.2535), (0.2409, 0.5598, -0.1611), (0.2723, 0.5202, -0.1917), (0.2014, 0.5912, -0.1909), (0.2219, 0.6151, -0.3042), (0.2967, 0.5369, -0.301), (0.07773, 0.6561, -0.2535), (0.0509, 0.6543, -0.195), (0.05261, 0.6836, -0.3003), (0.2411, 0.07695, -0.162), (0.2773, 0.04072, -0.3283), (0.183, 0.02447, -0.2535), (0.2957, 0.1381, -0.2535), (0.2775, 0.1242, -0.196), (0.1994, 0.04489, -0.1882), (0.2234, 0.01702, -0.3126), (0.3018, 0.1008, -0.3081), (0.07605, -0.01951, -0.2535), (0.05896, -0.01644, -0.2012), (0.05173, -0.05141, -0.3081), (0.07608, -0.005051, -0.252), (0.059, -0.001986, -0.1997), (0.05177, -0.03695, -0.3066), (0.2319, 0.086, -0.1606), (0.2682, 0.04977, -0.3269), (0.1739, 0.03353, -0.2521), (0.2865, 0.1472, -0.2521), (0.2684, 0.1333, -0.1947), (0.1903, 0.05394, -0.1869), (0.2143, 0.02607, -0.3112), (0.2927, 0.1099, -0.3067), (0.3245, 0.2518, -0.2519), (0.3705, 0.3185, -0.3162), (0.3261, 0.3185, -0.1619), (0.3258, 0.3812, -0.2519), (0.324, 0.2713, -0.1948), (0.3249, 0.3619, -0.1928), (0.3508, 0.3651, -0.2987), (0.3522, 0.2729, -0.3018), (0.2632, 0.5821, -0.3153), (0.2802, 0.4986, -0.2521), (0.18, 0.5989, -0.2521), (0.2316, 0.5504, -0.1597), (0.263, 0.5109, -0.1903), (0.1921, 0.5818, -0.1895), (0.2126, 0.6058, -0.3028), (0.2874, 0.5276, -0.2996), (0.07775, 0.6388, -0.2517), (0.05091, 0.637, -0.1931), (0.05262, 0.6664, -0.2985), (0.0, 0.6369, 0.000139), (0.0, 0.6475, -0.04119), (0.0, 0.6555, -0.1267), (0.0, 0.7316, -0.3653), (0.0, 0.8051, -0.4107), (0.0, 0.8461, -0.4412), (0.0, 0.8579, -0.4544), (0.0, 0.8632, -0.5588), (0.0, 0.8739, -0.6182), (0.0, 0.8888, -0.6297), (0.0, 0.9092, -0.6315), (0.0, 0.9182, -0.7118), (0.0, 0.9167, -0.7276), (0.0, 0.8701, -0.7329), (0.0, 0.8585, -0.7459), (-0.1215, 0.6127, -0.002927), (-0.1255, 0.6224, -0.04526), (-0.1286, 0.6298, -0.1326), (-0.1347, 0.6447, -0.2535), (-0.1577, 0.7001, -0.3719), (-0.1858, 0.768, -0.4148), (-0.2015, 0.8059, -0.4431), (-0.206, 0.8168, -0.4554), (-0.208, 0.8217, -0.5588), (-0.2122, 0.8317, -0.6182), (-0.2178, 0.8454, -0.6297), (-0.2256, 0.8642, -0.6315), (-0.2291, 0.8726, -0.7118), (-0.2285, 0.8711, -0.7276), (-0.2107, 0.8281, -0.7329), (-0.2063, 0.8174, -0.7459), (-0.2248, 0.5436, -0.0004165), (-0.2322, 0.5511, -0.04191), (-0.2379, 0.5568, -0.1277), (-0.2917, 0.6106, -0.3663), (-0.3437, 0.6625, -0.4112), (-0.3727, 0.6915, -0.4414), (-0.381, 0.6999, -0.4545), (-0.3847, 0.7036, -0.5588), (-0.3924, 0.7112, -0.6182), (-0.4029, 0.7217, -0.6297), (-0.4173, 0.7362, -0.6315), (-0.4237, 0.7425, -0.7118), (-0.4226, 0.7414, -0.7276), (-0.3896, 0.7085, -0.7329), (-0.3815, 0.7003, -0.7459), (-0.2938, 0.4403, -0.002927), (-0.3036, 0.4444, -0.04526), (-0.311, 0.4474, -0.1326), (-0.3258, 0.4536, -0.2535), (-0.3813, 0.4765, -0.3719), (-0.4492, 0.5047, -0.4148), (-0.487, 0.5204, -0.4431), (-0.498, 0.5249, -0.4554), (-0.5028, 0.5269, -0.5588), (-0.5128, 0.531, -0.6182), (-0.5265, 0.5367, -0.6297), (-0.5453, 0.5445, -0.6315), (-0.5537, 0.548, -0.7118), (-0.5522, 0.5474, -0.7276), (-0.5092, 0.5296, -0.7329), (-0.4985, 0.5251, -0.7459), (0.0, 0.0, 0.0), (0.0, -0.01059, -0.04137), (0.0, -0.01857, -0.1269), (0.0, -0.09467, -0.367), (0.0, -0.1682, -0.4119), (0.0, -0.2092, -0.4418), (0.0, -0.221, -0.4546), (0.0, -0.2262, -0.5588), (0.0, -0.237, -0.6182), (0.0, -0.2519, -0.6297), (0.0, -0.2723, -0.6315), (0.0, -0.2813, -0.7118), (0.0, -0.2797, -0.7276), (0.0, -0.2332, -0.7329), (0.0, -0.2216, -0.7459), (-0.1215, 0.02424, -0.002927), (-0.1255, 0.01446, -0.04526), (-0.1286, 0.007081, -0.1326), (-0.1347, -0.007802, -0.2535), (-0.1577, -0.06322, -0.3719), (-0.1858, -0.1311, -0.4148), (-0.2015, -0.169, -0.4431), (-0.206, -0.1799, -0.4554), (-0.208, -0.1848, -0.5588), (-0.2122, -0.1948, -0.6182), (-0.2178, -0.2085, -0.6297), (-0.2256, -0.2273, -0.6315), (-0.2291, -0.2357, -0.7118), (-0.2285, -0.2342, -0.7276), (-0.2107, -0.1912, -0.7329), (-0.2063, -0.1805, -0.7459), (-0.2248, 0.09327, 0.0001755), (-0.2322, 0.08579, -0.04115), (-0.2379, 0.08014, -0.1266), (-0.2917, 0.02633, -0.3653), (-0.3437, -0.02563, -0.4107), (-0.3727, -0.05463, -0.4412), (-0.381, -0.06299, -0.4544), (-0.3847, -0.06671, -0.5588), (-0.3924, -0.07434, -0.6182), (-0.4029, -0.08484, -0.6297), (-0.4173, -0.09925, -0.6315), (-0.4237, -0.1056, -0.7118), (-0.4226, -0.1045, -0.7276), (-0.3896, -0.07161, -0.7329), (-0.3815, -0.06342, -0.7459), (-0.2938, 0.1966, -0.002927), (-0.3036, 0.1925, -0.04526), (-0.311, 0.1895, -0.1326), (-0.3258, 0.1833, -0.2535), (-0.3813, 0.1604, -0.3719), (-0.4492, 0.1322, -0.4148), (-0.487, 0.1165, -0.4431), (-0.498, 0.112, -0.4554), (-0.5028, 0.11, -0.5588), (-0.5128, 0.1059, -0.6182), (-0.5265, 0.1002, -0.6297), (-0.5453, 0.09239, -0.6315), (-0.5537, 0.08893, -0.7118), (-0.5522, 0.08953, -0.7276), (-0.5092, 0.1074, -0.7329), (-0.4985, 0.1118, -0.7459), (-0.318, 0.3185, -0.0009828), (-0.3286, 0.3185, -0.04264), (-0.3366, 0.3185, -0.1287), (-0.4127, 0.3185, -0.3673), (-0.4862, 0.3185, -0.4118), (-0.5272, 0.3185, -0.4417), (-0.539, 0.3185, -0.4546), (-0.5443, 0.3185, -0.5588), (-0.5551, 0.3185, -0.6182), (-0.5699, 0.3185, -0.6297), (-0.5903, 0.3185, -0.6315), (-0.5993, 0.3185, -0.7118), (-0.5978, 0.3185, -0.7276), (-0.5512, 0.3185, -0.7329), (-0.5396, 0.3185, -0.7459), (-0.3394, 0.2517, -0.2535), (-0.3854, 0.3185, -0.3178), (-0.341, 0.3185, -0.1635), (-0.3408, 0.3812, -0.2535), (-0.3389, 0.2713, -0.1964), (-0.3399, 0.3619, -0.1944), (-0.3658, 0.365, -0.3003), (-0.3672, 0.2729, -0.3034), (-0.2725, 0.5914, -0.3167), (-0.2895, 0.508, -0.2535), (-0.1893, 0.6082, -0.2535), (-0.2409, 0.5598, -0.1611), (-0.2723, 0.5202, -0.1917), (-0.2014, 0.5912, -0.1909), (-0.2219, 0.6151, -0.3042), (-0.2967, 0.5369, -0.301), (0.0, 0.6598, -0.1608), (-0.07773, 0.6561, -0.2535), (0.0, 0.7037, -0.3141), (-0.0509, 0.6543, -0.195), (-0.05261, 0.6836, -0.3003), (-0.2411, 0.07695, -0.162), (-0.2773, 0.04072, -0.3283), (-0.183, 0.02447, -0.2535), (-0.2957, 0.1381, -0.2535), (-0.2775, 0.1242, -0.196), (-0.1994, 0.04489, -0.1882), (-0.2234, 0.01702, -0.3126), (-0.3018, 0.1008, -0.3081), (0.0, -0.07149, -0.3243), (0.0, -0.02354, -0.1658), (-0.07605, -0.01951, -0.2535), (-0.05896, -0.01644, -0.2012), (-0.05173, -0.05141, -0.3081), (0.0, -0.05703, -0.3228), (0.0, -0.009077, -0.1643), (-0.07608, -0.005051, -0.252), (-0.059, -0.001986, -0.1997), (-0.05177, -0.03695, -0.3066), (-0.2319, 0.086, -0.1606), (-0.2682, 0.04977, -0.3269), (-0.1739, 0.03353, -0.2521), (-0.2865, 0.1472, -0.2521), (-0.2684, 0.1333, -0.1947), (-0.1903, 0.05394, -0.1869), (-0.2143, 0.02607, -0.3112), (-0.2927, 0.1099, -0.3067), (-0.3245, 0.2518, -0.2519), (-0.3705, 0.3185, -0.3162), (-0.3261, 0.3185, -0.1619), (-0.3258, 0.3812, -0.2519), (-0.324, 0.2713, -0.1948), (-0.3249, 0.3619, -0.1928), (-0.3508, 0.3651, -0.2987), (-0.3522, 0.2729, -0.3018), (-0.2632, 0.5821, -0.3153), (-0.2802, 0.4986, -0.2521), (-0.18, 0.5989, -0.2521), (-0.2316, 0.5504, -0.1597), (-0.263, 0.5109, -0.1903), (-0.1921, 0.5818, -0.1895), (-0.2126, 0.6058, -0.3028), (-0.2874, 0.5276, -0.2996), (0.0, 0.6426, -0.1589), (-0.07775, 0.6388, -0.2517), (0.0, 0.6864, -0.3122), (-0.05091, 0.637, -0.1931), (-0.05262, 0.6664, -0.2985)], [], [(169, 0, 1, 170), (0, 16, 17, 1), (16, 31, 32, 17), (31, 94, 95, 32), (170, 1, 2, 171), (1, 17, 18, 2), (17, 32, 33, 18), (32, 95, 96, 33), (171, 2, 126, 324), (3, 2, 122, 119), (18, 33, 121, 120), (34, 33, 114, 112), (125, 3, 4, 127), (4, 123, 117, 19), (118, 34, 35, 124), (35, 115, 110, 97), (172, 4, 5, 173), (4, 19, 20, 5), (19, 35, 36, 20), (35, 97, 98, 36), (173, 5, 6, 174), (5, 20, 21, 6), (20, 36, 37, 21), (36, 98, 99, 37), (174, 6, 7, 175), (6, 21, 22, 7), (21, 37, 38, 22), (37, 99, 100, 38), (175, 7, 8, 176), (7, 22, 23, 8), (22, 38, 39, 23), (38, 100, 101, 39), (176, 8, 9, 177), (8, 23, 24, 9), (23, 39, 40, 24), (39, 101, 102, 40), (177, 9, 10, 178), (9, 24, 25, 10), (24, 40, 41, 25), (40, 102, 103, 41), (178, 10, 11, 179), (10, 25, 26, 11), (25, 41, 42, 26), (41, 103, 104, 42), (179, 11, 12, 180), (11, 26, 27, 12), (26, 42, 43, 27), (42, 104, 105, 43), (180, 12, 13, 181), (12, 27, 28, 13), (27, 43, 44, 28), (43, 105, 106, 44), (181, 13, 14, 182), (13, 28, 29, 14), (28, 44, 45, 29), (44, 106, 107, 45), (182, 14, 15, 183), (14, 29, 30, 15), (29, 45, 46, 30), (45, 107, 108, 46), (231, 232, 48, 47), (47, 48, 64, 63), (63, 64, 79, 78), (78, 79, 95, 94), (232, 233, 49, 48), (48, 49, 65, 64), (64, 65, 80, 79), (79, 80, 96, 95), (65, 49, 133, 128), (80, 132, 131, 81), (96, 80, 113, 111), (50, 51, 134, 130), (129, 66, 82, 135), (81, 82, 116, 109), (234, 235, 52, 51), (51, 52, 67, 66), (66, 67, 83, 82), (82, 83, 98, 97), (235, 236, 53, 52), (52, 53, 68, 67), (67, 68, 84, 83), (83, 84, 99, 98), (236, 237, 54, 53), (53, 54, 69, 68), (68, 69, 85, 84), (84, 85, 100, 99), (237, 238, 55, 54), (54, 55, 70, 69), (69, 70, 86, 85), (85, 86, 101, 100), (238, 239, 56, 55), (55, 56, 71, 70), (70, 71, 87, 86), (86, 87, 102, 101), (239, 240, 57, 56), (56, 57, 72, 71), (71, 72, 88, 87), (87, 88, 103, 102), (240, 241, 58, 57), (57, 58, 73, 72), (72, 73, 89, 88), (88, 89, 104, 103), (241, 242, 59, 58), (58, 59, 74, 73), (73, 74, 90, 89), (89, 90, 105, 104), (242, 243, 60, 59), (59, 60, 75, 74), (74, 75, 91, 90), (90, 91, 106, 105), (243, 244, 61, 60), (60, 61, 76, 75), (75, 76, 92, 91), (91, 92, 107, 106), (244, 245, 62, 61), (61, 62, 77, 76), (76, 77, 93, 92), (92, 93, 108, 107), (80, 81, 109, 113), (33, 96, 111, 114), (34, 112, 115, 35), (82, 97, 110, 116), (33, 34, 118, 121), (2, 18, 120, 122), (3, 119, 123, 4), (124, 35, 19, 117), (2, 3, 125, 126), (127, 4, 172, 326), (65, 128, 132, 80), (49, 50, 130, 133), (51, 66, 129, 134), (135, 82, 81, 131), (49, 137, 136, 50), (337, 234, 51, 138), (233, 338, 137, 49), (138, 51, 50, 136), (138, 136, 139, 141), (137, 338, 343, 140), (337, 138, 141, 342), (136, 137, 140, 139), (129, 135, 149, 143), (130, 134, 148, 144), (128, 133, 147, 142), (131, 132, 146, 145), (135, 131, 145, 149), (132, 128, 142, 146), (134, 129, 143, 148), (133, 130, 144, 147), (109, 116, 157, 150), (110, 115, 156, 151), (112, 114, 155, 153), (111, 113, 154, 152), (115, 112, 153, 156), (114, 111, 152, 155), (116, 110, 151, 157), (113, 109, 150, 154), (118, 124, 165, 159), (117, 123, 164, 158), (119, 122, 163, 160), (120, 121, 162, 161), (121, 118, 159, 162), (123, 119, 160, 164), (122, 120, 161, 163), (124, 117, 158, 165), (125, 127, 168, 166), (324, 126, 167, 371), (127, 326, 373, 168), (126, 125, 166, 167), (169, 170, 185, 184), (184, 185, 201, 200), (200, 201, 216, 215), (215, 216, 294, 293), (170, 171, 186, 185), (185, 186, 202, 201), (201, 202, 217, 216), (216, 217, 295, 294), (171, 324, 327, 186), (187, 318, 321, 186), (202, 319, 320, 217), (218, 311, 313, 217), (325, 328, 188, 187), (188, 203, 316, 322), (317, 323, 219, 218), (219, 296, 309, 314), (172, 173, 189, 188), (188, 189, 204, 203), (203, 204, 220, 219), (219, 220, 297, 296), (173, 174, 190, 189), (189, 190, 205, 204), (204, 205, 221, 220), (220, 221, 298, 297), (174, 175, 191, 190), (190, 191, 206, 205), (205, 206, 222, 221), (221, 222, 299, 298), (175, 176, 192, 191), (191, 192, 207, 206), (206, 207, 223, 222), (222, 223, 300, 299), (176, 177, 193, 192), (192, 193, 208, 207), (207, 208, 224, 223), (223, 224, 301, 300), (177, 178, 194, 193), (193, 194, 209, 208), (208, 209, 225, 224), (224, 225, 302, 301), (178, 179, 195, 194), (194, 195, 210, 209), (209, 210, 226, 225), (225, 226, 303, 302), (179, 180, 196, 195), (195, 196, 211, 210), (210, 211, 227, 226), (226, 227, 304, 303), (180, 181, 197, 196), (196, 197, 212, 211), (211, 212, 228, 227), (227, 228, 305, 304), (181, 182, 198, 197), (197, 198, 213, 212), (212, 213, 229, 228), (228, 229, 306, 305), (182, 183, 199, 198), (198, 199, 214, 213), (213, 214, 230, 229), (229, 230, 307, 306), (231, 246, 247, 232), (246, 262, 263, 247), (262, 277, 278, 263), (277, 293, 294, 278), (232, 247, 248, 233), (247, 263, 264, 248), (263, 278, 279, 264), (278, 294, 295, 279), (264, 329, 334, 248), (279, 280, 332, 333), (295, 310, 312, 279), (249, 331, 335, 250), (330, 336, 281, 265), (280, 308, 315, 281), (234, 250, 251, 235), (250, 265, 266, 251), (265, 281, 282, 266), (281, 296, 297, 282), (235, 251, 252, 236), (251, 266, 267, 252), (266, 282, 283, 267), (282, 297, 298, 283), (236, 252, 253, 237), (252, 267, 268, 253), (267, 283, 284, 268), (283, 298, 299, 284), (237, 253, 254, 238), (253, 268, 269, 254), (268, 284, 285, 269), (284, 299, 300, 285), (238, 254, 255, 239), (254, 269, 270, 255), (269, 285, 286, 270), (285, 300, 301, 286), (239, 255, 256, 240), (255, 270, 271, 256), (270, 286, 287, 271), (286, 301, 302, 287), (240, 256, 257, 241), (256, 271, 272, 257), (271, 287, 288, 272), (287, 302, 303, 288), (241, 257, 258, 242), (257, 272, 273, 258), (272, 288, 289, 273), (288, 303, 304, 289), (242, 258, 259, 243), (258, 273, 274, 259), (273, 289, 290, 274), (289, 304, 305, 290), (243, 259, 260, 244), (259, 274, 275, 260), (274, 290, 291, 275), (290, 305, 306, 291), (244, 260, 261, 245), (260, 275, 276, 261), (275, 291, 292, 276), (291, 306, 307, 292), (279, 312, 308, 280), (217, 313, 310, 295), (218, 219, 314, 311), (281, 315, 309, 296), (217, 320, 317, 218), (186, 321, 319, 202), (187, 188, 322, 318), (323, 316, 203, 219), (186, 327, 325, 187), (328, 326, 172, 188), (264, 279, 333, 329), (248, 334, 331, 249), (250, 335, 330, 265), (336, 332, 280, 281), (248, 249, 339, 340), (337, 341, 250, 234), (233, 248, 340, 338), (341, 339, 249, 250), (341, 346, 344, 339), (340, 345, 343, 338), (337, 342, 346, 341), (339, 344, 345, 340), (330, 348, 354, 336), (331, 349, 353, 335), (329, 347, 352, 334), (332, 350, 351, 333), (336, 354, 350, 332), (333, 351, 347, 329), (335, 353, 348, 330), (334, 352, 349, 331), (308, 355, 362, 315), (309, 356, 361, 314), (311, 358, 360, 313), (310, 357, 359, 312), (314, 361, 358, 311), (313, 360, 357, 310), (315, 362, 356, 309), (312, 359, 355, 308), (317, 364, 370, 323), (316, 363, 369, 322), (318, 365, 368, 321), (319, 366, 367, 320), (320, 367, 364, 317), (322, 369, 365, 318), (321, 368, 366, 319), (323, 370, 363, 316), (325, 372, 375, 328), (324, 371, 374, 327), (328, 375, 373, 326), (327, 374, 372, 325)])
me_mesh_007.polygons.foreach_set('use_smooth', [True] * 336)
me_mesh_007.use_remesh_preserve_volume = False
me_mesh_007.use_remesh_preserve_attributes = False
me_mesh_007.use_mirror_vertex_groups = False
me_mesh_007.update()

# ---- curves / text
cu_beziercircle_003 = bpy.data.curves.new('BezierCircle.003', 'CURVE')
cu_beziercircle_003.dimensions = '3D'
_sp = cu_beziercircle_003.splines.new('BEZIER'); _sp.bezier_points.add(3)
_sp.bezier_points.foreach_set('co', [-1.0, 0.0, 0.0, 0.0, 1.0, 0.0, 1.0, 0.0, 0.0, 0.0, -1.0, 0.0])
_sp.bezier_points.foreach_set('handle_left', [-1.0, -0.5521, 0.0, -0.5521, 1.0, 0.0, 1.0, 0.5521, 0.0, 0.5521, -1.0, 0.0])
_sp.bezier_points.foreach_set('handle_right', [-1.0, 0.5521, 0.0, 0.5521, 1.0, 0.0, 1.0, -0.5521, 0.0, -0.5521, -1.0, 0.0])
for _p, _l, _r in zip(_sp.bezier_points, ['AUTO', 'AUTO', 'AUTO', 'AUTO'], ['AUTO', 'AUTO', 'AUTO', 'AUTO']): _p.handle_left_type = _l; _p.handle_right_type = _r
_sp.order_u = 0
_sp.order_v = 0
_sp.resolution_u = 1
_sp.use_cyclic_u = True
cu_beziercircle_003.use_path = True
cu_beziercircle_003.use_path_clamp = True
cu_beziercircle_003.bevel_resolution = 0
cu_beziercircle_003.resolution_u = 1
cu_beziercircle_003.fill_mode = 'HALF'
cu_beziercircle_001 = bpy.data.curves.new('BezierCircle.001', 'CURVE')
cu_beziercircle_001.dimensions = '3D'
_sp = cu_beziercircle_001.splines.new('BEZIER'); _sp.bezier_points.add(3)
_sp.bezier_points.foreach_set('co', [-1.0, 0.0, 0.0, 0.0, 1.0, 0.0, 1.0, 0.0, 0.0, 0.0, -1.0, 0.0])
_sp.bezier_points.foreach_set('handle_left', [-1.0, -0.5521, 0.0, -0.5521, 1.0, 0.0, 1.0, 0.5521, 0.0, 0.5521, -1.0, 0.0])
_sp.bezier_points.foreach_set('handle_right', [-1.0, 0.5521, 0.0, 0.5521, 1.0, 0.0, 1.0, -0.5521, 0.0, -0.5521, -1.0, 0.0])
for _p, _l, _r in zip(_sp.bezier_points, ['AUTO', 'AUTO', 'AUTO', 'AUTO'], ['AUTO', 'AUTO', 'AUTO', 'AUTO']): _p.handle_left_type = _l; _p.handle_right_type = _r
_sp.order_u = 0
_sp.order_v = 0
_sp.resolution_u = 2
_sp.use_cyclic_u = True
cu_beziercircle_001.use_path = True
cu_beziercircle_001.use_path_clamp = True
cu_beziercircle_001.bevel_resolution = 0
cu_beziercircle_001.resolution_u = 2
cu_beziercircle_001.fill_mode = 'HALF'
cu_beziercircle = bpy.data.curves.new('BezierCircle', 'CURVE')
cu_beziercircle.dimensions = '3D'
_sp = cu_beziercircle.splines.new('BEZIER'); _sp.bezier_points.add(7)
_sp.bezier_points.foreach_set('co', [0.1997, -0.3095, 0.0, -0.0003598, -0.3745, 0.0, -0.1997, -0.3095, 0.0, -0.2498, -0.009658, 0.0, -0.1997, 0.3095, 0.0, -0.006624, 0.3862, 0.0, 0.1997, 0.3095, 0.0, 0.3362, 1.621e-08, 0.0])
_sp.bezier_points.foreach_set('handle_left', [0.2977, -0.221, 0.0, 0.08177, -0.3746, 0.0, -0.1463, -0.3716, 0.0, -0.2492, -0.1283, 0.0, -0.2785, 0.211, 0.0, -0.08773, 0.3853, 0.0, 0.1372, 0.3684, 0.0, 0.3362, 0.1321, 0.0])
_sp.bezier_points.foreach_set('handle_right', [0.1388, -0.3646, 0.0, -0.08223, -0.3745, 0.0, -0.2771, -0.2195, 0.0, -0.2504, 0.1165, 0.0, -0.1491, 0.3729, 0.0, 0.07932, 0.3872, 0.0, 0.2958, 0.2189, 0.0, 0.3362, -0.1321, 0.0])
for _p, _l, _r in zip(_sp.bezier_points, ['AUTO', 'AUTO', 'AUTO', 'AUTO', 'AUTO', 'AUTO', 'AUTO', 'AUTO'], ['AUTO', 'AUTO', 'AUTO', 'AUTO', 'AUTO', 'AUTO', 'AUTO', 'AUTO']): _p.handle_left_type = _l; _p.handle_right_type = _r
_sp.bezier_points.foreach_set('radius', [0.3579, 0.3579, 0.3579, 0.3579, 0.3579, 0.3579, 0.3579, 0.3579])
_sp.order_u = 0
_sp.order_v = 0
_sp.resolution_u = 1
_sp.use_cyclic_u = True
cu_beziercircle.use_path = True
cu_beziercircle.use_path_clamp = True
cu_beziercircle.bevel_resolution = 0
cu_beziercircle.resolution_u = 1
cu_beziercircle.fill_mode = 'HALF'

# ---- objects
ob_beziercurve_004 = bpy.data.objects.new('BezierCurve.004', me_mesh_016)
ob_beziercircle_002 = bpy.data.objects.new('BezierCircle.002', me_mesh_015)
ob_beziercircle_001 = bpy.data.objects.new('BezierCircle.001', cu_beziercircle_003)
ob_beziercircle = bpy.data.objects.new('BezierCircle', me_mesh_014)
ob_beziercurve_003 = bpy.data.objects.new('BezierCurve.003', me_mesh_013)
ob_beziercurve_002 = bpy.data.objects.new('BezierCurve.002', me_mesh_012)
ob_tourpoignee = bpy.data.objects.new('TourPOignee', cu_beziercircle_001)
ob_ansepoignee = bpy.data.objects.new('AnsePoignee', me_mesh_010)
ob_beziercurve_000 = bpy.data.objects.new('BezierCurve.000', me_mesh_007)
ob_touranse = bpy.data.objects.new('TourANse', cu_beziercircle)
ob_lamp = bpy.data.objects.new('Lamp', light_lamp)
ob_camera = bpy.data.objects.new('Camera', cam_camera)

# ---- transforms, parenting, visibility, modifiers, constraints
ob_beziercurve_004.location = (-0.0004131, -5.541e-08, -0.1084)
ob_beziercurve_004.lineart.crease_threshold = 0.0
ob_beziercircle_002.location = (0.0, 0.1334, 1.856)
ob_beziercircle_002.rotation_euler = (0.6684, 0.05907, -0.005282)
ob_beziercircle_002.scale = (0.8424, 0.8918, 0.8918)
ob_beziercircle_002.lineart.crease_threshold = 0.0
ob_beziercircle_001.location = (0.4995, 0.4533, 1.454)
ob_beziercircle_001.scale = (-0.01907, -0.01907, -0.01907)
ob_beziercircle_001.lineart.crease_threshold = 0.0
ob_beziercircle.location = (0.0, -0.08953, 1.827)
ob_beziercircle.rotation_euler = (-0.5431, -0.01487, -0.0349)
ob_beziercircle.scale = (0.8787, 0.8787, 0.8787)
ob_beziercircle.lineart.crease_threshold = 0.0
ob_beziercurve_003.location = (-0.0004131, -5.541e-08, -0.1084)
ob_beziercurve_003.lineart.crease_threshold = 0.0
ob_beziercurve_002.location = (-0.0004131, -5.541e-08, -0.1084)
ob_beziercurve_002.lineart.crease_threshold = 0.0
ob_tourpoignee.location = (-1.948, 1.471, 7.294)
ob_tourpoignee.scale = (0.1407, 0.1407, 0.1407)
ob_tourpoignee.lineart.crease_threshold = 0.0
ob_ansepoignee.location = (-1.622e-08, -0.001293, 6.132)
ob_ansepoignee.rotation_euler = (-0.0, 1.571, 0.0)
ob_ansepoignee.scale = (0.2405, 0.2292, 0.2405)
ob_ansepoignee.lineart.crease_threshold = 0.0
ob_beziercurve_000.location = (-0.0004105, -0.3185, 3.443)
ob_beziercurve_000.lineart.crease_threshold = 0.0
ob_touranse.location = (0.1189, 1.684, 3.2)
ob_touranse.scale = (0.4265, 0.4265, 0.4265)
ob_touranse.lineart.crease_threshold = 0.0
ob_lamp.location = (4.076, 1.005, 5.904)
ob_lamp.rotation_euler = (0.6503, 0.05522, 1.866)
ob_lamp.lock_rotations_4d = False
ob_lamp.empty_display_type = 'ARROWS'
ob_lamp.color = (0.0, 0.0, 0.0, 0.0)
ob_lamp.lineart.crease_threshold = 0.0
ob_camera.location = (7.481, -6.508, 5.344)
ob_camera.rotation_euler = (1.109, 0.01082, 0.8149)
ob_camera.lock_rotations_4d = False
ob_camera.empty_display_type = 'ARROWS'
ob_camera.color = (0.0, 0.0, 0.0, 0.0)
ob_camera.display_type = 'WIRE'
ob_camera.lineart.crease_threshold = 0.0

# ---- collection membership
col_collection_1.objects.link(ob_beziercurve_004)
col_collection_1.objects.link(ob_beziercircle_002)
col_collection_1.objects.link(ob_beziercircle_001)
col_collection_1.objects.link(ob_beziercircle)
col_collection_1.objects.link(ob_beziercurve_003)
col_collection_1.objects.link(ob_beziercurve_002)
col_collection_1.objects.link(ob_tourpoignee)
col_collection_1.objects.link(ob_ansepoignee)
col_collection_1.objects.link(ob_beziercurve_000)
col_collection_1.objects.link(ob_touranse)
col_collection_1.objects.link(ob_lamp)
col_collection_1.objects.link(ob_camera)

# ---- scene / render settings (as saved in the file)
scene.camera = ob_camera
scene.frame_start = 1; scene.frame_end = 250; scene.frame_set(1)
scene.render.engine = 'CYCLES'
scene.render.resolution_percentage = 50
scene.render.dither_intensity = 0.0
scene.cycles.use_denoising = False
scene.cycles.samples = 10
scene.cycles.sampling_pattern = 'TABULATED_SOBOL'
scene.cycles.light_sampling_threshold = 0.0
scene.cycles.use_adaptive_sampling = False
scene.cycles.use_light_tree = False
scene.cycles.blur_glossy = 0.0
scene.cycles.pixel_filter_type = 'GAUSSIAN'
scene.cycles.sample_clamp_indirect = 0.0
scene.view_settings.view_transform = 'Standard'
bpy.context.view_layer.update()
